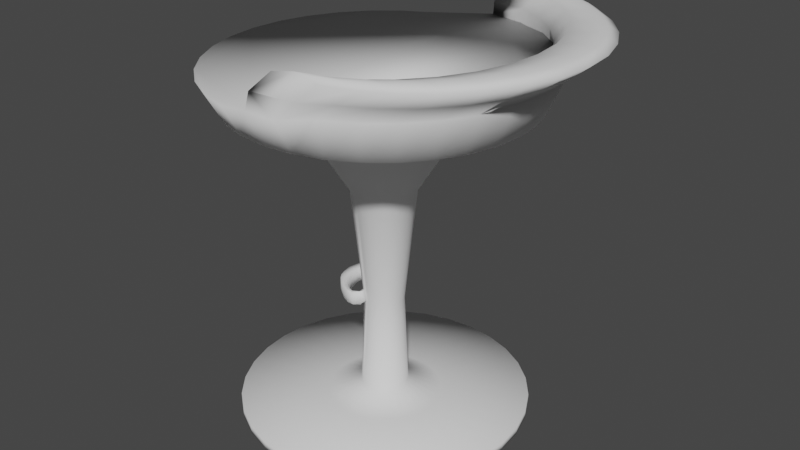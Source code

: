 # Source: banquillo.blend  (saved by Blender 2.93.20; exported with 4.5.12 LTS)
import bpy
from mathutils import Matrix  # noqa: F401  (used for matrix-valued properties, if any)

bpy.ops.wm.read_factory_settings(use_empty=True)
scene = bpy.context.scene
scene.name = 'Scene'

# ---- collections
col_collection = bpy.data.collections.new('Collection'); scene.collection.children.link(col_collection)

# ---- world
world_world = bpy.data.worlds.new('World'); scene.world = world_world
world_world.use_nodes = True; world_world.node_tree.nodes.clear()
_N = world_world.node_tree.nodes; _L = world_world.node_tree.links
n0 = _N.new('ShaderNodeOutputWorld'); n0.name = 'World Output'; n0.location = (300, 300)
n1 = _N.new('ShaderNodeBackground'); n1.name = 'Background'; n1.location = (10, 300)
n1.inputs[0].default_value = (0.05088, 0.05088, 0.05088, 1.0)
_L.new(n1.outputs[0], n0.inputs[0])
n0.is_active_output = True
world_world.color = (0.05088, 0.05088, 0.05088)
world_world.use_sun_shadow = False
world_world.sun_shadow_jitter_overblur = 0.0

# ---- meshes
me_circle = bpy.data.meshes.new('Circle')
me_circle.from_pydata([(-0.01822, 0.1376, 0.7299), (-7.754e-09, 0.1364, 0.731), (-0.06975, -0.1215, 0.7299), (-0.05219, -0.126, 0.731), (-0.1003, 0.5042, 2.016), (2.479e-07, 0.5141, 2.016), (-0.1967, 0.4749, 2.016), (-0.2856, 0.4274, 2.016), (-0.3635, 0.3635, 2.016), (-0.4274, 0.2856, 2.016), (-0.4749, 0.1967, 2.016), (-0.5042, 0.1003, 2.016), (-0.5141, -4.207e-08, 2.016), (-0.5042, -0.1003, 2.016), (-0.4749, -0.1967, 2.016), (-0.4274, -0.2856, 2.016), (-0.3635, -0.3635, 2.016), (-0.2856, -0.4274, 2.016), (-0.1967, -0.4749, 2.016), (-0.1003, -0.5042, 2.016), (2.929e-07, -0.5141, 2.016), (0.1003, -0.5042, 2.016), (0.1967, -0.4749, 2.016), (0.2856, -0.4274, 2.016), (0.3635, -0.3635, 2.016), (0.4274, -0.2856, 2.016), (0.4749, -0.1967, 2.016), (0.5042, -0.1003, 2.016), (0.5141, -1.347e-08, 2.016), (0.5042, 0.1003, 2.016), (0.4749, 0.1967, 2.016), (0.4274, 0.2856, 2.016), (0.3635, 0.3635, 2.016), (0.2856, 0.4274, 2.016), (0.1967, 0.4749, 2.016), (0.1003, 0.5042, 2.016), (-0.221, 1.111, 2.364), (3.287e-07, 1.143, 2.415), (-0.4336, 1.047, 2.364), (-0.6295, 0.9421, 2.364), (-0.8012, 0.8012, 2.364), (-0.9421, 0.6295, 2.364), (-1.047, 0.4336, 2.364), (-1.111, 0.221, 2.364), (-1.133, -7.252e-08, 2.364), (-1.111, -0.221, 2.364), (-1.047, -0.4336, 2.364), (-0.9421, -0.6295, 2.364), (-0.8012, -0.8012, 2.364), (-0.6295, -0.9421, 2.364), (-0.4336, -1.047, 2.364), (-0.221, -1.111, 2.364), (4.278e-07, -1.133, 2.394), (0.2416, -1.155, 2.406), (0.4336, -1.047, 2.429), (0.6295, -0.9421, 2.429), (0.8012, -0.8012, 2.429), (0.9421, -0.6295, 2.429), (1.047, -0.4336, 2.429), (1.111, -0.221, 2.429), (1.133, -9.486e-09, 2.429), (1.111, 0.221, 2.429), (1.047, 0.4336, 2.429), (0.9421, 0.6295, 2.429), (0.8012, 0.8012, 2.429), (0.6295, 0.9421, 2.429), (0.4336, 1.047, 2.429), (0.221, 1.111, 2.429), (1.015, -1.757e-09, 2.153), (0.9958, -0.1981, 2.153), (-0.8442, -0.5641, 2.153), (-0.938, -0.3885, 2.153), (0.9958, 0.1981, 2.153), (-0.7179, -0.7179, 2.153), (0.938, 0.3885, 2.153), (-0.5641, -0.8442, 2.153), (0.8442, 0.5641, 2.153), (-0.3885, -0.938, 2.153), (-0.1981, 0.9958, 2.153), (2.87e-07, 1.015, 2.153), (0.7179, 0.7179, 2.153), (-0.1981, -0.9958, 2.153), (-0.3885, 0.938, 2.153), (0.5641, 0.8442, 2.153), (3.758e-07, -1.015, 2.153), (-0.5641, 0.8442, 2.153), (0.3885, 0.938, 2.153), (0.1981, -0.9958, 2.153), (-0.7179, 0.7179, 2.153), (0.1981, 0.9958, 2.153), (0.3885, -0.938, 2.153), (-0.8442, 0.5641, 2.153), (0.5641, -0.8442, 2.153), (-0.938, 0.3885, 2.153), (0.7179, -0.7179, 2.153), (-0.9958, 0.1981, 2.153), (0.8442, -0.5641, 2.153), (-1.015, -5.824e-08, 2.153), (0.938, -0.3885, 2.153), (-0.9958, -0.1981, 2.153), (0.5014, -1.089, 2.647), (0.7139, -1.024, 2.647), (0.9098, -0.9198, 2.647), (1.082, -0.7789, 2.647), (1.222, -0.6072, 2.647), (1.327, -0.4113, 2.647), (1.392, -0.1987, 2.647), (1.413, 0.02233, 2.647), (1.392, 0.2434, 2.647), (1.327, 0.4559, 2.647), (1.222, 0.6518, 2.647), (1.082, 0.8235, 2.647), (0.9098, 0.9644, 2.647), (0.7139, 1.069, 2.647), (0.5014, 1.134, 2.647), (0.171, -1.089, 2.647), (0.3836, -1.024, 2.647), (0.5795, -0.9198, 2.647), (0.7512, -0.7789, 2.647), (0.8921, -0.6072, 2.647), (0.9968, -0.4113, 2.647), (1.061, -0.1987, 2.647), (1.083, 0.02233, 2.647), (1.061, 0.2434, 2.647), (0.9968, 0.4559, 2.647), (0.8921, 0.6518, 2.647), (0.7512, 0.8235, 2.647), (0.5795, 0.9644, 2.647), (0.3836, 1.069, 2.647), (0.171, 1.134, 2.647), (0.3365, -1.024, 2.381), (0.5324, -0.9198, 2.381), (0.7041, -0.7789, 2.381), (0.845, -0.6072, 2.379), (0.9497, -0.4113, 2.379), (1.014, -0.1987, 2.379), (1.036, 0.02233, 2.379), (1.014, 0.2434, 2.379), (0.9497, 0.4559, 2.379), (0.845, 0.6518, 2.379), (0.7041, 0.8235, 2.379), (0.5324, 0.9644, 2.379), (0.275, 1.069, 2.385), (0.5738, -1.036, 2.538), (0.7696, -0.9309, 2.538), (1.187, 0.4448, 2.538), (1.082, 0.6407, 2.538), (0.9413, -0.79, 2.538), (0.9413, 0.8123, 2.538), (1.082, -0.6183, 2.538), (0.7696, 0.9533, 2.538), (1.187, -0.4224, 2.538), (0.5738, 1.058, 2.538), (1.251, -0.2099, 2.538), (0.3612, 1.122, 2.538), (1.273, 0.01116, 2.538), (1.251, 0.2322, 2.538), (0.3715, -1.122, 2.526), (0.9856, 0.02233, 2.513), (0.9638, 0.2434, 2.513), (0.01161, 1.133, 2.506), (0.2861, -1.024, 2.514), (0.8993, 0.4559, 2.513), (0.482, -0.9198, 2.514), (0.7946, 0.6518, 2.513), (0.6537, -0.7789, 2.514), (0.6537, 0.8235, 2.513), (0.7946, -0.6072, 2.513), (0.482, 0.9644, 2.513), (0.8993, -0.4113, 2.513), (0.2861, 1.069, 2.52), (0.9638, -0.1987, 2.513), (0.01161, -1.111, 2.506), (1.057, 0.6518, 2.681), (0.9163, 0.8235, 2.681), (0.9163, -0.7789, 2.681), (1.057, -0.6072, 2.681), (0.7446, 0.9644, 2.681), (1.162, -0.4113, 2.681), (0.5487, 1.069, 2.681), (1.226, -0.1987, 2.681), (0.3362, 1.134, 2.681), (1.248, 0.02233, 2.681), (1.226, 0.2434, 2.681), (0.3362, -1.089, 2.681), (0.5487, -1.024, 2.681), (1.162, 0.4559, 2.681), (0.7446, -0.9198, 2.681), (0.1915, -1.116, 2.516), (0.1864, 1.128, 2.522), (1.14, 0.6518, 2.678), (0.9989, -0.7789, 2.678), (1.331, 0.02233, 2.678), (0.4188, -1.089, 2.678), (0.2815, -1.119, 2.521), (0.2738, 1.125, 2.53), (0.9989, 0.8235, 2.678), (1.14, -0.6072, 2.678), (0.8272, 0.9644, 2.678), (1.245, -0.4113, 2.678), (0.6313, 1.069, 2.678), (1.309, -0.1987, 2.678), (0.4188, 1.134, 2.678), (1.309, 0.2434, 2.678), (0.6313, -1.024, 2.678), (1.245, 0.4559, 2.678), (0.8272, -0.9198, 2.678), (1.906e-09, 0.1451, 0.8137), (-0.07482, -0.1291, 0.8167), (-0.05552, -0.134, 0.8137), (-0.02, 0.1465, 0.8167), (-0.08715, -0.1429, 0.7112), (-0.09222, -0.1505, 0.798), (-0.1331, -0.1595, 0.707), (-0.1381, -0.167, 0.7938), (-0.1636, -0.1513, 0.7061), (-0.1687, -0.1589, 0.7929), (-0.1942, -0.1305, 0.7033), (-0.1993, -0.1381, 0.7901), (-0.1202, -0.1788, 0.6995), (-0.1667, -0.1677, 0.6941)], [], [(69, 68, 60, 59), (36, 38, 39, 40, 41, 42, 43, 44, 45, 46, 47, 48, 49, 50, 51, 52, 53, 54, 55, 56, 57, 58, 59, 60, 61, 62, 63, 64, 65, 66, 67, 37), (71, 70, 47, 46), (68, 72, 61, 60), (70, 73, 48, 47), (72, 74, 62, 61), (73, 75, 49, 48), (74, 76, 63, 62), (75, 77, 50, 49), (79, 78, 36, 37), (76, 80, 64, 63), (77, 81, 51, 50), (78, 82, 38, 36), (80, 83, 65, 64), (81, 84, 52, 51), (82, 85, 39, 38), (83, 86, 66, 65), (84, 87, 53, 52), (85, 88, 40, 39), (86, 89, 67, 66), (87, 90, 54, 53), (88, 91, 41, 40), (89, 79, 37, 67), (90, 92, 55, 54), (91, 93, 42, 41), (92, 94, 56, 55), (93, 95, 43, 42), (94, 96, 57, 56), (95, 97, 44, 43), (96, 98, 58, 57), (97, 99, 45, 44), (98, 69, 59, 58), (99, 71, 46, 45), (13, 14, 71, 99), (26, 27, 69, 98), (12, 13, 99, 97), (25, 26, 98, 96), (11, 12, 97, 95), (24, 25, 96, 94), (10, 11, 95, 93), (23, 24, 94, 92), (9, 10, 93, 91), (22, 23, 92, 90), (35, 5, 79, 89), (8, 9, 91, 88), (21, 22, 90, 87), (34, 35, 89, 86), (7, 8, 88, 85), (20, 21, 87, 84), (33, 34, 86, 83), (6, 7, 85, 82), (19, 20, 84, 81), (32, 33, 83, 80), (4, 6, 82, 78), (18, 19, 81, 77), (31, 32, 80, 76), (5, 4, 78, 79), (17, 18, 77, 75), (30, 31, 76, 74), (16, 17, 75, 73), (29, 30, 74, 72), (15, 16, 73, 70), (28, 29, 72, 68), (14, 15, 70, 71), (27, 28, 68, 69), (143, 144, 102, 101), (145, 146, 110, 109), (144, 147, 103, 102), (146, 148, 111, 110), (147, 149, 104, 103), (148, 150, 112, 111), (149, 151, 105, 104), (150, 152, 113, 112), (151, 153, 106, 105), (152, 154, 114, 113), (155, 107, 106, 153), (155, 156, 108, 107), (157, 143, 101, 100), (156, 145, 109, 108), (173, 174, 126, 125), (175, 176, 119, 118), (174, 177, 127, 126), (176, 178, 120, 119), (177, 179, 128, 127), (178, 180, 121, 120), (179, 181, 129, 128), (182, 122, 121, 180), (182, 183, 123, 122), (184, 185, 116, 115), (183, 186, 124, 123), (185, 187, 117, 116), (186, 173, 125, 124), (187, 175, 118, 117), (158, 159, 137, 136), (172, 161, 130, 52), (159, 162, 138, 137), (161, 163, 131, 130), (162, 164, 139, 138), (163, 165, 132, 131), (164, 166, 140, 139), (165, 167, 133, 132), (166, 168, 141, 140), (167, 169, 134, 133), (168, 170, 142, 141), (169, 171, 135, 134), (170, 160, 37, 142), (158, 136, 135, 171), (189, 160, 129, 181), (157, 194, 188, 172, 52, 53), (184, 115, 172, 188), (67, 37, 160, 189, 195, 154), (122, 158, 171, 121), (128, 129, 160, 170), (120, 121, 171, 169), (127, 128, 170, 168), (119, 120, 169, 167), (126, 127, 168, 166), (118, 119, 167, 165), (125, 126, 166, 164), (117, 118, 165, 163), (124, 125, 164, 162), (116, 117, 163, 161), (123, 124, 162, 159), (115, 116, 161, 172), (122, 123, 159, 158), (61, 62, 145, 156), (53, 54, 143, 157), (60, 61, 156, 155), (60, 155, 153, 59), (66, 67, 154, 152), (58, 59, 153, 151), (65, 66, 152, 150), (57, 58, 151, 149), (64, 65, 150, 148), (56, 57, 149, 147), (63, 64, 148, 146), (55, 56, 147, 144), (62, 63, 146, 145), (54, 55, 144, 143), (193, 184, 188, 194), (195, 189, 181, 202), (206, 191, 175, 187), (205, 190, 173, 186), (204, 206, 187, 185), (203, 205, 186, 183), (193, 204, 185, 184), (192, 203, 183, 182), (192, 182, 180, 201), (200, 202, 181, 179), (199, 201, 180, 178), (198, 200, 179, 177), (197, 199, 178, 176), (196, 198, 177, 174), (191, 197, 176, 175), (190, 196, 174, 173), (110, 111, 196, 190), (103, 104, 197, 191), (111, 112, 198, 196), (104, 105, 199, 197), (112, 113, 200, 198), (105, 106, 201, 199), (113, 114, 202, 200), (107, 192, 201, 106), (107, 108, 203, 192), (100, 101, 204, 193), (108, 109, 205, 203), (101, 102, 206, 204), (109, 110, 190, 205), (102, 103, 191, 206), (154, 195, 202, 114), (100, 193, 194, 157), (1, 0, 210, 207), (2, 3, 209, 208), (212, 211, 213, 214), (214, 213, 215, 216), (216, 215, 217, 218), (220, 215, 213, 219)])
me_circle.polygons.foreach_set('use_smooth', [True] * 177)
_uv = me_circle.uv_layers.new(name='UVMap')
_uv.uv.foreach_set('vector', [0.0, 0.0, 0.0, 0.0, 0.0, 0.0, 0.0, 0.0, 0.0, 0.0, 0.0, 0.0, 0.0, 0.0, 0.0, 0.0, 0.0, 0.0, 0.0, 0.0, 0.0, 0.0, 0.0, 0.0, 0.0, 0.0, 0.0, 0.0, 0.0, 0.0, 0.0, 0.0, 0.0, 0.0, 0.0, 0.0, 0.0, 0.0, 0.0, 0.0, 0.0, 0.0, 0.0, 0.0, 0.0, 0.0, 0.0, 0.0, 0.0, 0.0, 0.0, 0.0, 0.0, 0.0, 0.0, 0.0, 0.0, 0.0, 0.0, 0.0, 0.0, 0.0, 0.0, 0.0, 0.0, 0.0, 0.0, 0.0, 0.0, 0.0, 0.0, 0.0, 0.0, 0.0, 0.0, 0.0, 0.0, 0.0, 0.0, 0.0, 0.0, 0.0, 0.0, 0.0, 0.0, 0.0, 0.0, 0.0, 0.0, 0.0, 0.0, 0.0, 0.0, 0.0, 0.0, 0.0, 0.0, 0.0, 0.0, 0.0, 0.0, 0.0, 0.0, 0.0, 0.0, 0.0, 0.0, 0.0, 0.0, 0.0, 0.0, 0.0, 0.0, 0.0, 0.0, 0.0, 0.0, 0.0, 0.0, 0.0, 0.0, 0.0, 0.0, 0.0, 0.0, 0.0, 0.0, 0.0, 0.0, 0.0, 0.0, 0.0, 0.0, 0.0, 0.0, 0.0, 0.0, 0.0, 0.0, 0.0, 0.0, 0.0, 0.0, 0.0, 0.0, 0.0, 0.0, 0.0, 0.0, 0.0, 0.0, 0.0, 0.0, 0.0, 0.0, 0.0, 0.0, 0.0, 0.0, 0.0, 0.0, 0.0, 0.0, 0.0, 0.0, 0.0, 0.0, 0.0, 0.0, 0.0, 0.0, 0.0, 0.0, 0.0, 0.0, 0.0, 0.0, 0.0, 0.0, 0.0, 0.0, 0.0, 0.0, 0.0, 0.0, 0.0, 0.0, 0.0, 0.0, 0.0, 0.0, 0.0, 0.0, 0.0, 0.0, 0.0, 0.0, 0.0, 0.0, 0.0, 0.0, 0.0, 0.0, 0.0, 0.0, 0.0, 0.0, 0.0, 0.0, 0.0, 0.0, 0.0, 0.0, 0.0, 0.0, 0.0, 0.0, 0.0, 0.0, 0.0, 0.0, 0.0, 0.0, 0.0, 0.0, 0.0, 0.0, 0.0, 0.0, 0.0, 0.0, 0.0, 0.0, 0.0, 0.0, 0.0, 0.0, 0.0, 0.0, 0.0, 0.0, 0.0, 0.0, 0.0, 0.0, 0.0, 0.0, 0.0, 0.0, 0.0, 0.0, 0.0, 0.0, 0.0, 0.0, 0.0, 0.0, 0.0, 0.0, 0.0, 0.0, 0.0, 0.0, 0.0, 0.0, 0.0, 0.0, 0.0, 0.0, 0.0, 0.0, 0.0, 0.0, 0.0, 0.0, 0.0, 0.0, 0.0, 0.0, 0.0, 0.0, 0.0, 0.0, 0.0, 0.0, 0.0, 0.0, 0.0, 0.0, 0.0, 0.0, 0.0, 0.0, 0.0, 0.0, 0.0, 0.0, 0.0, 0.0, 0.0, 0.0, 0.0, 0.0, 0.0, 0.0, 0.0, 0.0, 0.0, 0.0, 0.0, 0.0, 0.0, 0.0, 0.0, 0.0, 0.0, 0.0, 0.0, 0.0, 0.0, 0.0, 0.0, 0.0, 0.0, 0.0, 0.0, 0.0, 0.0, 0.0, 0.0, 0.0, 0.0, 0.0, 0.0, 0.0, 0.0, 0.0, 0.0, 0.0, 0.0, 0.0, 0.0, 0.0, 0.0, 0.0, 0.0, 0.0, 0.0, 0.0, 0.0, 0.0, 0.0, 0.0, 0.0, 0.0, 0.0, 0.0, 0.0, 0.0, 0.0, 0.0, 0.0, 0.0, 0.0, 0.0, 0.0, 0.0, 0.0, 0.0, 0.0, 0.0, 0.0, 0.0, 0.0, 0.0, 0.0, 0.0, 0.0, 0.0, 0.0, 0.0, 0.0, 0.0, 0.0, 0.0, 0.0, 0.0, 0.0, 0.0, 0.0, 0.0, 0.0, 0.0, 0.0, 0.0, 0.0, 0.0, 0.0, 0.0, 0.0, 0.0, 0.0, 0.0, 0.0, 0.0, 0.0, 0.0, 0.0, 0.0, 0.0, 0.0, 0.0, 0.0, 0.0, 0.0, 0.0, 0.0, 0.0, 0.0, 0.0, 0.0, 0.0, 0.0, 0.0, 0.0, 0.0, 0.0, 0.0, 0.0, 0.0, 0.0, 0.0, 0.0, 0.0, 0.0, 0.0, 0.0, 0.0, 0.0, 0.0, 0.0, 0.0, 0.0, 0.0, 0.0, 0.0, 0.0, 0.0, 0.0, 0.0, 0.0, 0.0, 0.0, 0.0, 0.0, 0.0, 0.0, 0.0, 0.0, 0.0, 0.0, 0.0, 0.0, 0.0, 0.0, 0.0, 0.0, 0.0, 0.0, 0.0, 0.0, 0.0, 0.0, 0.0, 0.0, 0.0, 0.0, 0.0, 0.0, 0.0, 0.0, 0.0, 0.0, 0.0, 0.0, 0.0, 0.0, 0.0, 0.0, 0.0, 0.0, 0.0, 0.0, 0.0, 0.0, 0.0, 0.0, 0.0, 0.0, 0.0, 0.0, 0.0, 0.0, 0.0, 0.0, 0.0, 0.0, 0.0, 0.0, 0.0, 0.0, 0.0, 0.0, 0.0, 0.0, 0.0, 0.0, 0.0, 0.0, 0.0, 0.0, 0.0, 0.0, 0.0, 0.0, 0.0, 0.0, 0.0, 0.0, 0.0, 0.0, 0.0, 0.0, 0.0, 0.0, 0.0, 0.0, 0.0, 0.0, 0.0, 0.0, 0.0, 0.0, 0.0, 0.0, 0.0, 0.0, 0.0, 0.0, 0.0, 0.0, 0.0, 0.0, 0.0, 0.0, 0.0, 0.0, 0.0, 0.0, 0.0, 0.0, 0.0, 0.0, 0.0, 0.0, 0.0, 0.0, 0.0, 0.0, 0.0, 0.0, 0.0, 0.0, 0.0, 0.0, 0.0, 0.0, 0.0, 0.0, 0.0, 0.0, 0.0, 0.0, 0.0, 0.0, 0.0, 0.0, 0.0, 0.0, 0.0, 0.0, 0.0, 0.0, 0.0, 0.0, 0.0, 0.0, 0.0, 0.0, 0.0, 0.0, 0.0, 0.0, 0.0, 0.0, 0.0, 0.0, 0.0, 0.0, 0.0, 0.0, 0.0, 0.0, 0.0, 0.0, 0.0, 0.0, 0.0, 0.0, 0.0, 0.0, 0.0, 0.0, 0.0, 0.0, 0.0, 0.0, 0.0, 0.0, 0.0, 0.0, 0.0, 0.0, 0.0, 0.0, 0.0, 0.0, 0.0, 0.0, 0.0, 0.0, 0.0, 0.0, 0.0, 0.0, 0.0, 0.0, 0.0, 0.0, 0.0, 0.0, 0.0, 0.0, 0.0, 0.0, 0.0, 0.0, 0.0, 0.0, 0.0, 0.0, 0.0, 0.0, 0.0, 0.0, 0.0, 0.0, 0.0, 0.0, 0.0, 0.0, 0.0, 0.0, 0.0, 0.0, 0.0, 0.0, 0.0, 0.0, 0.0, 0.0, 0.0, 0.0, 0.0, 0.0, 0.0, 0.0, 0.0, 0.0, 0.0, 0.0, 0.0, 0.0, 0.0, 0.0, 0.0, 0.0, 0.0, 0.0, 0.0, 0.0, 0.0, 0.0, 0.0, 0.0, 0.0, 0.0, 0.0, 0.0, 0.0, 0.0, 0.0, 0.0, 0.0, 0.0, 0.0, 0.0, 0.0, 0.0, 0.0, 0.0, 0.0, 0.0, 0.0, 0.0, 0.0, 0.0, 0.0, 0.0, 0.0, 0.0, 0.0, 0.0, 0.0, 0.0, 0.0, 0.0, 0.0, 0.0, 0.0, 0.0, 0.0, 0.0, 0.0, 0.0, 0.0, 0.0, 0.0, 0.0, 0.0, 0.0, 0.0, 0.0, 0.0, 0.0, 0.0, 0.0, 0.0, 0.0, 0.0, 0.0, 0.0, 0.0, 0.0, 0.0, 0.0, 0.0, 0.0, 0.0, 0.0, 0.0, 0.0, 0.0, 0.0, 0.0, 0.0, 0.0, 0.0, 0.0, 0.0, 0.0, 0.0, 0.0, 0.0, 0.0, 0.0, 0.0, 0.0, 0.0, 0.0, 0.0, 0.0, 0.0, 0.0, 0.0, 0.0, 0.0, 0.0, 0.0, 0.0, 0.0, 0.0, 0.0, 0.0, 0.0, 0.0, 0.0, 0.0, 0.0, 0.0, 0.0, 0.0, 0.0, 0.0, 0.0, 0.0, 0.0, 0.0, 0.0, 0.0, 0.0, 0.0, 0.0, 0.0, 0.0, 0.0, 0.0, 0.0, 0.0, 0.0, 0.0, 0.0, 0.0, 0.0, 0.0, 0.0, 0.0, 0.0, 0.0, 0.0, 0.0, 0.0, 0.0, 0.0, 0.0, 0.0, 0.0, 0.0, 0.0, 0.0, 0.0, 0.0, 0.0, 0.0, 0.0, 0.0, 0.0, 0.0, 0.0, 0.0, 0.0, 0.0, 0.0, 0.0, 0.0, 0.0, 0.0, 0.0, 0.0, 0.0, 0.0, 0.0, 0.0, 0.0, 0.0, 0.0, 0.0, 0.0, 0.0, 0.0, 0.0, 0.0, 0.0, 0.0, 0.0, 0.0, 0.0, 0.0, 0.0, 0.0, 0.0, 0.0, 0.0, 0.0, 0.0, 0.0, 0.0, 0.0, 0.0, 0.0, 0.0, 0.0, 0.0, 0.0, 0.0, 0.0, 0.0, 0.0, 0.0, 0.0, 0.0, 0.0, 0.0, 0.0, 0.0, 0.0, 0.0, 0.0, 0.0, 0.0, 0.0, 0.0, 0.0, 0.0, 0.0, 0.0, 0.0, 0.0, 0.0, 0.0, 0.0, 0.0, 0.0, 0.0, 0.0, 0.0, 0.0, 0.0, 0.0, 0.0, 0.0, 0.0, 0.0, 0.0, 0.0, 0.0, 0.0, 0.0, 0.0, 0.0, 0.0, 0.0, 0.0, 0.0, 0.0, 0.0, 0.0, 0.0, 0.0, 0.0, 0.0, 0.0, 0.0, 0.0, 0.0, 0.0, 0.0, 0.0, 0.0, 0.0, 0.0, 0.0, 0.0, 0.0, 0.0, 0.0, 0.0, 0.0, 0.0, 0.0, 0.0, 0.0, 0.0, 0.0, 0.0, 0.0, 0.0, 0.0, 0.0, 0.0, 0.0, 0.0, 0.0, 0.0, 0.0, 0.0, 0.0, 0.0, 0.0, 0.0, 0.0, 0.0, 0.0, 0.0, 0.0, 0.0, 0.0, 0.0, 0.0, 0.0, 0.0, 0.0, 0.0, 0.0, 0.0, 0.0, 0.0, 0.0, 0.0, 0.0, 0.0, 0.0, 0.0, 0.0, 0.0, 0.0, 0.0, 0.0, 0.0, 0.0, 0.0, 0.0, 0.0, 0.0, 0.0, 0.0, 0.0, 0.0, 0.0, 0.0, 0.0, 0.0, 0.0, 0.0, 0.0, 0.0, 0.0, 0.0, 0.0, 0.0, 0.0, 0.0, 0.0, 0.0, 0.0, 0.0, 0.0, 0.0, 0.0, 0.0, 0.0, 0.0, 0.0, 0.0, 0.0, 0.0, 0.0, 0.0, 0.0, 0.0, 0.0, 0.0, 0.0, 0.0, 0.0, 0.0, 0.0, 0.0, 0.0, 0.0, 0.0, 0.0, 0.0, 0.0, 0.0, 0.0, 0.0, 0.0, 0.0, 0.0, 0.0, 0.0, 0.0, 0.0, 0.0, 0.0, 0.0, 0.0, 0.0, 0.0, 0.0, 0.0, 0.0, 0.0, 0.0, 0.0, 0.0, 0.0, 0.0, 0.0, 0.0, 0.0, 0.0, 0.0, 0.0, 0.0, 0.0, 0.0, 0.0, 0.0, 0.0, 0.0, 0.0, 0.0, 0.0, 0.0, 0.0, 0.0, 0.0, 0.0, 0.0, 0.0, 0.0, 0.0, 0.0, 0.0, 0.0, 0.0, 0.0, 0.0, 0.0, 0.0, 0.0, 0.0, 0.0, 0.0, 0.0, 0.0, 0.0, 0.0, 0.0, 0.0, 0.0, 0.0, 0.0, 0.0, 0.0, 0.0, 0.0, 0.0, 0.0, 0.0, 0.0, 0.0, 0.0, 0.0, 0.0, 0.0, 0.0, 0.0, 0.0, 0.0, 0.0, 0.0, 0.0, 0.0, 0.0, 0.0, 0.0, 0.0, 0.0, 0.0, 0.0, 0.0, 0.0, 0.0, 0.0, 0.0, 0.0, 0.0, 0.0, 0.0, 0.0, 0.0, 0.0, 0.0, 0.0, 0.0, 0.0, 0.0, 0.0, 0.0, 0.0, 0.0, 0.0, 0.0, 0.0, 0.0, 0.0, 0.0, 0.0, 0.0, 0.0, 0.0, 0.0, 0.0, 0.0, 0.0, 0.0, 0.0, 0.0, 0.0, 0.0, 0.0, 0.0, 0.0, 0.0, 0.0, 0.0, 0.0, 0.0, 0.0, 0.0, 0.0, 0.0, 0.0, 0.0, 0.0, 0.0, 0.0, 0.0, 0.0, 0.0, 0.0, 0.0, 0.0, 0.0, 0.0, 0.0, 0.0, 0.0, 0.0, 0.0, 0.0, 0.0, 0.0, 0.0, 0.0, 0.0, 0.0, 0.0, 0.0, 0.0, 0.0, 0.0, 0.0, 0.0, 0.0, 0.0, 0.0, 0.0, 0.0, 0.0, 0.0, 0.0, 0.0, 0.0, 0.0, 0.0, 0.0, 0.0, 0.0, 0.0, 0.0, 0.0, 0.0, 0.0, 0.0, 0.0, 0.0, 0.0, 0.0, 0.0, 0.0, 0.0, 0.0, 0.0, 0.0, 0.0, 0.0, 0.0, 0.0, 0.0, 0.0, 0.0, 0.0, 0.0, 0.0, 0.0, 0.0, 0.0, 0.0, 0.0, 0.0, 0.0, 0.0, 0.0, 0.0, 0.0, 0.0, 0.0, 0.0, 0.0, 0.0, 0.0, 0.0, 0.0, 0.0, 0.0, 0.0, 0.0, 0.0, 0.0, 0.0, 0.0, 0.0, 0.0, 0.0, 0.0, 0.0, 0.0, 0.0, 0.0, 0.0, 0.0, 0.0, 0.0, 0.0, 0.0, 0.0, 0.0, 0.0, 0.0, 0.0, 0.0, 0.0, 0.0, 0.0, 0.0, 0.0, 0.0, 0.0, 0.0, 0.0, 0.0, 0.0, 0.0, 0.0, 0.0, 0.0, 0.0, 0.0, 0.0, 0.0, 0.0, 0.0, 0.0, 0.0, 0.0, 0.0, 0.0, 0.0, 0.0, 0.0, 0.0, 0.0, 0.0, 0.0, 0.0, 0.0, 0.0, 0.0, 0.0, 0.0, 0.0, 0.0, 0.0, 0.0, 0.0, 0.0, 0.0, 0.0, 0.0, 0.0, 0.0, 0.0, 0.0, 0.0, 0.0, 0.0, 0.0, 0.0, 0.0, 0.0, 0.0, 0.0, 0.0, 0.0, 0.0, 0.0, 0.0, 0.0, 0.0, 0.0, 0.0, 0.0, 0.0, 0.0, 0.0, 0.0, 0.0, 0.0, 0.0, 0.0, 0.0, 0.0, 0.0, 0.0, 0.0, 0.0, 0.0, 0.0, 0.0, 0.0, 0.0, 0.0, 0.0, 0.0, 0.0, 0.0, 0.0, 0.0, 0.0, 0.0, 0.0, 0.0, 0.0, 0.0, 0.0, 0.0, 0.0, 0.0, 0.0, 0.0, 0.0, 0.0, 0.0, 0.0, 0.0, 0.0, 0.0, 0.0, 0.0, 0.0, 0.0, 0.0, 0.0, 0.0, 0.0, 0.0])
me_circle.use_remesh_fix_poles = True
me_circle.use_remesh_preserve_attributes = False
me_circle.update()
me_circle_001 = bpy.data.meshes.new('Circle.001')
me_circle_001.from_pydata([(0.0, 1.0, 0.0), (-0.1951, 0.9808, 0.0), (-0.3827, 0.9239, 0.0), (-0.5556, 0.8315, 0.0), (-0.7071, 0.7071, 0.0), (-0.8315, 0.5556, 0.0), (-0.9239, 0.3827, 0.0), (-0.9808, 0.1951, 0.0), (-1.0, -4.371e-08, 0.0), (-0.9808, -0.1951, 0.0), (-0.9239, -0.3827, 0.0), (-0.8315, -0.5556, 0.0), (-0.7071, -0.7071, 0.0), (-0.5556, -0.8315, 0.0), (-0.3827, -0.9239, 0.0), (-0.1951, -0.9808, 0.0), (8.742e-08, -1.0, 0.0), (0.1951, -0.9808, 0.0), (0.3827, -0.9239, 0.0), (0.5556, -0.8315, 0.0), (0.7071, -0.7071, 0.0), (0.8315, -0.5556, 0.0), (0.9239, -0.3827, 0.0), (0.9808, -0.1951, 0.0), (1.0, 1.192e-08, 0.0), (0.9808, 0.1951, 0.0), (0.9239, 0.3827, 0.0), (0.8315, 0.5556, 0.0), (0.7071, 0.7071, 0.0), (0.5556, 0.8315, 0.0), (0.3827, 0.9239, 0.0), (0.1951, 0.9808, 0.0), (-4.409e-09, 0.3942, 0.0), (-0.07691, 0.3866, 0.0), (-0.1509, 0.3642, 0.0), (-0.219, 0.3278, 0.0), (-0.2788, 0.2788, 0.0), (-0.3278, 0.219, 0.0), (-0.3642, 0.1509, 0.0), (-0.3866, 0.07691, 0.0), (-0.3942, -3.046e-08, 0.0), (-0.3866, -0.07691, 0.0), (-0.3642, -0.1509, 0.0), (-0.3278, -0.219, 0.0), (-0.2788, -0.2788, 0.0), (-0.219, -0.3278, 0.0), (-0.1509, -0.3642, 0.0), (-0.07691, -0.3866, 0.0), (3.005e-08, -0.3942, 0.0), (0.07691, -0.3866, 0.0), (0.1509, -0.3642, 0.0), (0.219, -0.3278, 0.0), (0.2788, -0.2788, 0.0), (0.3278, -0.219, 0.0), (0.3642, -0.1509, 0.0), (0.3866, -0.07691, 0.0), (0.3942, -8.527e-09, 0.0), (0.3866, 0.07691, 0.0), (0.3642, 0.1509, 0.0), (0.3278, 0.219, 0.0), (0.2788, 0.2788, 0.0), (0.219, 0.3278, 0.0), (0.1509, 0.3642, 0.0), (0.07691, 0.3866, 0.0), (0.0, 1.0, -0.05422), (-0.1951, 0.9808, -0.05422), (-0.3827, 0.9239, -0.05422), (-0.5556, 0.8315, -0.05422), (-0.7071, 0.7071, -0.05422), (-0.8315, 0.5556, -0.05422), (-0.9239, 0.3827, -0.05422), (-0.9808, 0.1951, -0.05422), (-1.0, -4.371e-08, -0.05422), (-0.9808, -0.1951, -0.05422), (-0.9239, -0.3827, -0.05422), (-0.8315, -0.5556, -0.05422), (-0.7071, -0.7071, -0.05422), (-0.5556, -0.8315, -0.05422), (-0.3827, -0.9239, -0.05422), (-0.1951, -0.9808, -0.05422), (8.742e-08, -1.0, -0.05422), (0.1951, -0.9808, -0.05422), (0.3827, -0.9239, -0.05422), (0.5556, -0.8315, -0.05422), (0.7071, -0.7071, -0.05422), (0.8315, -0.5556, -0.05422), (0.9239, -0.3827, -0.05422), (0.9808, -0.1951, -0.05422), (1.0, 1.192e-08, -0.05422), (0.9808, 0.1951, -0.05422), (0.9239, 0.3827, -0.05422), (0.8315, 0.5556, -0.05422), (0.7071, 0.7071, -0.05422), (0.5556, 0.8315, -0.05422), (0.3827, 0.9239, -0.05422), (0.1951, 0.9808, -0.05422), (-4.123e-09, 0.4336, -0.05422), (-0.08458, 0.4252, -0.05422), (-0.1659, 0.4006, -0.05422), (-0.2409, 0.3605, -0.05422), (-0.3066, 0.3066, -0.05422), (-0.3605, 0.2409, -0.05422), (-0.4006, 0.1659, -0.05422), (-0.4252, 0.08458, -0.05422), (-0.4336, -3.132e-08, -0.05422), (-0.4252, -0.08458, -0.05422), (-0.4006, -0.1659, -0.05422), (-0.3605, -0.2409, -0.05422), (-0.3066, -0.3066, -0.05422), (-0.2409, -0.3605, -0.05422), (-0.1659, -0.4006, -0.05422), (-0.08458, -0.4252, -0.05422), (3.378e-08, -0.4336, -0.05422), (0.08458, -0.4252, -0.05422), (0.1659, -0.4006, -0.05422), (0.2409, -0.3605, -0.05422), (0.3066, -0.3066, -0.05422), (0.3605, -0.2409, -0.05422), (0.4006, -0.1659, -0.05422), (0.4252, -0.08458, -0.05422), (0.4336, -7.199e-09, -0.05422), (0.4252, 0.08458, -0.05422), (0.4006, 0.1659, -0.05422), (0.3605, 0.2409, -0.05422), (0.3066, 0.3066, -0.05422), (0.2409, 0.3605, -0.05422), (0.1659, 0.4006, -0.05422), (0.08458, 0.4252, -0.05422), (-0.03159, 0.1588, 0.08728), (-2.955e-09, 0.1619, 0.08728), (-0.06197, 0.1496, 0.08728), (-0.08996, 0.1346, 0.08728), (-0.1145, 0.1145, 0.08728), (-0.1346, 0.08996, 0.08728), (-0.1496, 0.06197, 0.08728), (-0.1588, 0.03159, 0.08728), (-0.1619, -2.752e-08, 0.08728), (-0.1588, -0.03159, 0.08728), (-0.1496, -0.06197, 0.08728), (-0.1346, -0.08996, 0.08728), (-0.1145, -0.1145, 0.08728), (-0.08996, -0.1346, 0.08728), (-0.06197, -0.1496, 0.08728), (-0.03159, -0.1588, 0.08728), (1.12e-08, -0.1619, 0.08728), (0.03159, -0.1588, 0.08728), (0.06197, -0.1496, 0.08728), (0.08996, -0.1346, 0.08728), (0.1145, -0.1145, 0.08728), (0.1346, -0.08996, 0.08728), (0.1496, -0.06197, 0.08728), (0.1588, -0.03159, 0.08728), (0.1619, -1.851e-08, 0.08728), (0.1588, 0.03159, 0.08728), (0.1496, 0.06197, 0.08728), (0.1346, 0.08996, 0.08728), (0.1145, 0.1145, 0.08728), (0.08996, 0.1346, 0.08728), (0.06197, 0.1496, 0.08728), (0.03159, 0.1588, 0.08728), (-0.01822, 0.1376, 0.7299), (-7.754e-09, 0.1364, 0.731), (-0.05219, 0.126, 0.731), (-0.07577, 0.1134, 0.731), (-0.09644, 0.09644, 0.731), (-0.1134, 0.07577, 0.731), (-0.126, 0.05219, 0.731), (-0.1338, 0.02661, 0.731), (-0.1364, -2.773e-08, 0.731), (-0.1338, -0.02661, 0.731), (-0.126, -0.05219, 0.731), (-0.1134, -0.07577, 0.731), (-0.09644, -0.09644, 0.731), (-0.06975, -0.1215, 0.7299), (-0.05219, -0.126, 0.731), (-0.02661, -0.1338, 0.731), (4.169e-09, -0.1364, 0.731), (0.02661, -0.1338, 0.731), (0.05219, -0.126, 0.731), (0.07577, -0.1134, 0.731), (0.09644, -0.09644, 0.731), (0.1134, -0.07577, 0.731), (0.126, -0.05219, 0.731), (0.1338, -0.02661, 0.731), (0.1364, -2.014e-08, 0.731), (0.1338, 0.02661, 0.731), (0.126, 0.05219, 0.731), (0.1134, 0.07577, 0.731), (0.09644, 0.09644, 0.731), (0.07577, 0.1134, 0.731), (0.05219, 0.126, 0.731), (0.02661, 0.1338, 0.731), (-0.04314, 0.2169, 1.537), (8.631e-08, 0.2211, 1.537), (-0.08461, 0.2043, 1.537), (-0.1228, 0.1838, 1.537), (-0.1563, 0.1563, 1.537), (-0.1838, 0.1228, 1.537), (-0.2043, 0.08461, 1.537), (-0.2169, 0.04314, 1.537), (-0.2211, -2.743e-08, 1.537), (-0.2169, -0.04314, 1.537), (-0.2043, -0.08461, 1.537), (-0.1838, -0.1228, 1.537), (-0.1563, -0.1563, 1.537), (-0.1228, -0.1838, 1.537), (-0.08461, -0.2043, 1.537), (-0.04314, -0.2169, 1.537), (1.056e-07, -0.2211, 1.537), (0.04314, -0.2169, 1.537), (0.08461, -0.2043, 1.537), (0.1228, -0.1838, 1.537), (0.1563, -0.1563, 1.537), (0.1838, -0.1228, 1.537), (0.2043, -0.08461, 1.537), (0.2169, -0.04314, 1.537), (0.2211, -1.513e-08, 1.537), (0.2169, 0.04314, 1.537), (0.2043, 0.08461, 1.537), (0.1838, 0.1228, 1.537), (0.1563, 0.1563, 1.537), (0.1228, 0.1838, 1.537), (0.08461, 0.2043, 1.537), (0.04314, 0.2169, 1.537), (-0.1003, 0.5042, 2.016), (2.479e-07, 0.5141, 2.016), (-0.1967, 0.4749, 2.016), (-0.2856, 0.4274, 2.016), (-0.3635, 0.3635, 2.016), (-0.4274, 0.2856, 2.016), (-0.4749, 0.1967, 2.016), (-0.5042, 0.1003, 2.016), (-0.5141, -4.207e-08, 2.016), (-0.5042, -0.1003, 2.016), (-0.4749, -0.1967, 2.016), (-0.4274, -0.2856, 2.016), (-0.3635, -0.3635, 2.016), (-0.2856, -0.4274, 2.016), (-0.1967, -0.4749, 2.016), (-0.1003, -0.5042, 2.016), (2.929e-07, -0.5141, 2.016), (0.1003, -0.5042, 2.016), (0.1967, -0.4749, 2.016), (0.2856, -0.4274, 2.016), (0.3635, -0.3635, 2.016), (0.4274, -0.2856, 2.016), (0.4749, -0.1967, 2.016), (0.5042, -0.1003, 2.016), (0.5141, -1.347e-08, 2.016), (0.5042, 0.1003, 2.016), (0.4749, 0.1967, 2.016), (0.4274, 0.2856, 2.016), (0.3635, 0.3635, 2.016), (0.2856, 0.4274, 2.016), (0.1967, 0.4749, 2.016), (0.1003, 0.5042, 2.016), (0.05552, -0.134, 0.8137), (0.02831, -0.1423, 0.8137), (-0.1206, 0.08061, 0.8137), (-0.1026, 0.1026, 0.8137), (1.906e-09, 0.1451, 0.8137), (0.02831, 0.1423, 0.8137), (0.08061, -0.1206, 0.8137), (-0.134, 0.05552, 0.8137), (0.1026, -0.1026, 0.8137), (-0.1423, 0.02831, 0.8137), (0.1206, -0.08061, 0.8137), (-0.1451, -2.77e-08, 0.8137), (0.134, -0.05552, 0.8137), (-0.1423, -0.02831, 0.8137), (0.1423, -0.02831, 0.8137), (-0.134, -0.05552, 0.8137), (0.1451, -1.962e-08, 0.8137), (-0.1206, -0.08061, 0.8137), (0.1423, 0.02831, 0.8137), (-0.1026, -0.1026, 0.8137), (0.134, 0.05552, 0.8137), (-0.07482, -0.1291, 0.8167), (0.1206, 0.08061, 0.8137), (-0.05552, -0.134, 0.8137), (-0.02, 0.1465, 0.8167), (0.1026, 0.1026, 0.8137), (-0.02831, -0.1423, 0.8137), (-0.05552, 0.134, 0.8137), (0.08061, 0.1206, 0.8137), (1.459e-08, -0.1451, 0.8137), (-0.08061, 0.1206, 0.8137), (0.05552, 0.134, 0.8137), (-0.06425, -0.1676, 0.7212), (-0.06774, -0.1761, 0.8079), (-0.1073, -0.1982, 0.7138), (-0.1107, -0.2066, 0.8005), (-0.2255, -0.1564, 0.7009), (-0.2289, -0.1649, 0.7935), (-0.3152, -0.07795, 0.7039), (-0.3187, -0.08637, 0.7946), (-0.3549, 0.001773, 0.7097), (-0.3584, -0.006653, 0.7947), (-0.3546, 0.1324, 0.7126), (-0.3581, 0.124, 0.7954), (-0.3138, 0.226, 0.7116), (-0.3173, 0.2176, 0.7984), (-0.1849, 0.2782, 0.713), (-0.1884, 0.2698, 0.8067), (-0.08259, 0.2605, 0.7128), (-0.08608, 0.2521, 0.8108), (0.009196, 0.1738, 0.7328), (0.005706, 0.1653, 0.8161), (-0.1732, -0.1926, 0.7961), (-0.1698, -0.1841, 0.7038), (-0.2757, -0.1301, 0.7924), (-0.2722, -0.1217, 0.6997), (-0.3416, -0.05386, 0.7948), (-0.3381, -0.04544, 0.7039), (-0.3697, 0.06116, 0.7953), (-0.3662, 0.06958, 0.7085), (-0.3493, 0.1767, 0.7968), (-0.3458, 0.1852, 0.71), (-0.256, 0.257, 0.8034), (-0.2525, 0.2654, 0.7141), (-0.1361, 0.2701, 0.8082), (-0.1326, 0.2785, 0.7111), (-0.0269, 0.223, 0.814), (-0.02341, 0.2314, 0.7259), (-0.08715, -0.1429, 0.7112), (-0.09222, -0.1505, 0.798), (-0.1331, -0.1595, 0.707), (-0.1381, -0.167, 0.7938), (-0.1636, -0.1513, 0.7061), (-0.1687, -0.1589, 0.7929), (-0.1942, -0.1305, 0.7033), (-0.1993, -0.1381, 0.7901), (-0.2253, -0.09989, 0.6988), (-0.2304, -0.1075, 0.7855), (-0.254, -0.05217, 0.7042), (-0.2591, -0.05975, 0.7909), (-0.268, -0.02884, 0.7043), (-0.2731, -0.03643, 0.791), (-0.2782, 0.001964, 0.7066), (-0.2833, -0.005618, 0.7933), (-0.2874, 0.06017, 0.7114), (-0.2924, 0.05259, 0.7981), (-0.2691, 0.1594, 0.7131), (-0.2741, 0.1518, 0.7999), (-0.2477, 0.1909, 0.71), (-0.2528, 0.1833, 0.7967), (-0.2166, 0.2043, 0.7163), (-0.2216, 0.1967, 0.7968), (-0.1634, 0.2198, 0.7089), (-0.1684, 0.2122, 0.7957), (-0.1232, 0.2191, 0.7096), (-0.1283, 0.2115, 0.7963), (-0.09007, 0.2118, 0.7104), (-0.09514, 0.2043, 0.7972), (-0.05064, 0.1936, 0.7095), (-0.05571, 0.186, 0.7963), (-0.02585, 0.168, 0.7028), (-0.03092, 0.1605, 0.7895), (-0.2833, 0.1022, 0.799), (-0.2782, 0.1098, 0.7122), (-0.066, -0.1718, 0.7646), (-0.1042, -0.2122, 0.7573), (-0.2267, -0.169, 0.744), (-0.3197, -0.08761, 0.7471), (-0.3608, -0.004986, 0.7531), (-0.3605, 0.1304, 0.7561), (-0.3182, 0.2274, 0.7551), (-0.1847, 0.2815, 0.7565), (-0.07859, 0.2632, 0.7563), (0.007451, 0.1696, 0.7761), (-0.1689, -0.1977, 0.747), (-0.2751, -0.1329, 0.7427), (-0.3434, -0.05392, 0.7471), (-0.3725, 0.0653, 0.7519), (-0.3515, 0.1851, 0.7534), (-0.2547, 0.2683, 0.7576), (-0.1305, 0.2819, 0.7546), (-0.01726, 0.233, 0.7699), (-0.01261, 0.1629, 0.8076), (-0.0413, 0.2045, 0.8123), (-0.09061, 0.2282, 0.8104), (-0.1315, 0.2409, 0.8037), (-0.1784, 0.241, 0.8043), (-0.2388, 0.2269, 0.8017), (-0.285, 0.2004, 0.8), (-0.3117, 0.1643, 0.7984), (-0.3207, 0.1131, 0.7975), (-0.3311, 0.05687, 0.7966), (-0.3208, -0.006136, 0.7974), (-0.3073, -0.04514, 0.7952), (-0.2889, -0.07306, 0.7934), (-0.253, -0.1188, 0.7926), (-0.2141, -0.1515, 0.7954), (-0.171, -0.1757, 0.7983), (-0.1244, -0.1868, 0.8037), (-0.07998, -0.1633, 0.8095), (-0.0757, -0.1553, 0.7053), (-0.1202, -0.1788, 0.6995), (-0.1667, -0.1677, 0.6941), (-0.2099, -0.1435, 0.6912), (-0.2488, -0.1108, 0.6884), (-0.2846, -0.06506, 0.6932), (-0.303, -0.03714, 0.6932), (-0.3166, 0.001868, 0.6973), (-0.3268, 0.06488, 0.6991), (-0.3164, 0.1211, 0.7015), (-0.3075, 0.1723, 0.7007), (-0.2807, 0.2084, 0.6999), (-0.2345, 0.2349, 0.7043), (-0.1742, 0.249, 0.7001), (-0.1279, 0.2488, 0.6995), (-0.08633, 0.2362, 0.7008), (-0.03703, 0.2125, 0.7068), (-0.008327, 0.1709, 0.7069)], [], [(20, 21, 53, 52), (7, 8, 40, 39), (21, 22, 54, 53), (8, 9, 41, 40), (22, 23, 55, 54), (9, 10, 42, 41), (23, 24, 56, 55), (10, 11, 43, 42), (24, 25, 57, 56), (11, 12, 44, 43), (25, 26, 58, 57), (12, 13, 45, 44), (26, 27, 59, 58), (13, 14, 46, 45), (0, 1, 33, 32), (27, 28, 60, 59), (14, 15, 47, 46), (1, 2, 34, 33), (28, 29, 61, 60), (15, 16, 48, 47), (2, 3, 35, 34), (29, 30, 62, 61), (16, 17, 49, 48), (3, 4, 36, 35), (30, 31, 63, 62), (17, 18, 50, 49), (4, 5, 37, 36), (31, 0, 32, 63), (18, 19, 51, 50), (5, 6, 38, 37), (19, 20, 52, 51), (6, 7, 39, 38), (37, 38, 134, 133), (21, 20, 84, 85), (8, 7, 71, 72), (22, 21, 85, 86), (9, 8, 72, 73), (23, 22, 86, 87), (10, 9, 73, 74), (24, 23, 87, 88), (11, 10, 74, 75), (25, 24, 88, 89), (12, 11, 75, 76), (26, 25, 89, 90), (13, 12, 76, 77), (27, 26, 90, 91), (14, 13, 77, 78), (1, 0, 64, 65), (28, 27, 91, 92), (15, 14, 78, 79), (2, 1, 65, 66), (29, 28, 92, 93), (16, 15, 79, 80), (3, 2, 66, 67), (30, 29, 93, 94), (17, 16, 80, 81), (4, 3, 67, 68), (31, 30, 94, 95), (18, 17, 81, 82), (5, 4, 68, 69), (0, 31, 95, 64), (19, 18, 82, 83), (6, 5, 69, 70), (20, 19, 83, 84), (7, 6, 70, 71), (64, 95, 127, 96), (83, 82, 114, 115), (70, 69, 101, 102), (84, 83, 115, 116), (71, 70, 102, 103), (85, 84, 116, 117), (72, 71, 103, 104), (86, 85, 117, 118), (73, 72, 104, 105), (87, 86, 118, 119), (74, 73, 105, 106), (88, 87, 119, 120), (75, 74, 106, 107), (89, 88, 120, 121), (76, 75, 107, 108), (90, 89, 121, 122), (77, 76, 108, 109), (91, 90, 122, 123), (78, 77, 109, 110), (65, 64, 96, 97), (92, 91, 123, 124), (79, 78, 110, 111), (66, 65, 97, 98), (93, 92, 124, 125), (80, 79, 111, 112), (67, 66, 98, 99), (94, 93, 125, 126), (81, 80, 112, 113), (68, 67, 99, 100), (95, 94, 126, 127), (82, 81, 113, 114), (69, 68, 100, 101), (97, 96, 127, 126, 125, 124, 123, 122, 121, 120, 119, 118, 117, 116, 115, 114, 113, 112, 111, 110, 109, 108, 107, 106, 105, 104, 103, 102, 101, 100, 99, 98), (142, 143, 175, 174), (51, 52, 148, 147), (38, 39, 135, 134), (52, 53, 149, 148), (39, 40, 136, 135), (53, 54, 150, 149), (40, 41, 137, 136), (54, 55, 151, 150), (41, 42, 138, 137), (55, 56, 152, 151), (42, 43, 139, 138), (56, 57, 153, 152), (43, 44, 140, 139), (57, 58, 154, 153), (44, 45, 141, 140), (58, 59, 155, 154), (45, 46, 142, 141), (32, 33, 128, 129), (59, 60, 156, 155), (46, 47, 143, 142), (33, 34, 130, 128), (60, 61, 157, 156), (47, 48, 144, 143), (34, 35, 131, 130), (61, 62, 158, 157), (48, 49, 145, 144), (35, 36, 132, 131), (62, 63, 159, 158), (49, 50, 146, 145), (36, 37, 133, 132), (63, 32, 129, 159), (50, 51, 147, 146), (257, 256, 210, 209), (128, 130, 162, 160), (156, 157, 189, 188), (143, 144, 176, 175), (130, 131, 163, 162), (157, 158, 190, 189), (144, 145, 177, 176), (131, 132, 164, 163), (158, 159, 191, 190), (145, 146, 178, 177), (132, 133, 165, 164), (159, 129, 161, 191), (146, 147, 179, 178), (133, 134, 166, 165), (147, 148, 180, 179), (134, 135, 167, 166), (148, 149, 181, 180), (135, 136, 168, 167), (149, 150, 182, 181), (136, 137, 169, 168), (150, 151, 183, 182), (137, 138, 170, 169), (151, 152, 184, 183), (138, 139, 171, 170), (152, 153, 185, 184), (139, 140, 172, 171), (153, 154, 186, 185), (140, 141, 173, 172), (154, 155, 187, 186), (141, 142, 174, 173), (129, 128, 160, 161), (155, 156, 188, 187), (212, 213, 245, 244), (259, 258, 197, 196), (261, 260, 193, 223), (256, 262, 211, 210), (258, 263, 198, 197), (262, 264, 212, 211), (263, 265, 199, 198), (264, 266, 213, 212), (265, 267, 200, 199), (266, 268, 214, 213), (267, 269, 201, 200), (268, 270, 215, 214), (269, 271, 202, 201), (270, 272, 216, 215), (271, 273, 203, 202), (272, 274, 217, 216), (273, 275, 204, 203), (274, 276, 218, 217), (275, 277, 205, 204), (276, 278, 219, 218), (277, 279, 206, 205), (260, 280, 192, 193), (278, 281, 220, 219), (279, 282, 207, 206), (280, 283, 194, 192), (281, 284, 221, 220), (282, 285, 208, 207), (283, 286, 195, 194), (284, 287, 222, 221), (285, 257, 209, 208), (286, 259, 196, 195), (287, 261, 223, 222), (199, 200, 232, 231), (213, 214, 246, 245), (200, 201, 233, 232), (214, 215, 247, 246), (201, 202, 234, 233), (215, 216, 248, 247), (202, 203, 235, 234), (216, 217, 249, 248), (203, 204, 236, 235), (217, 218, 250, 249), (204, 205, 237, 236), (218, 219, 251, 250), (205, 206, 238, 237), (193, 192, 224, 225), (219, 220, 252, 251), (206, 207, 239, 238), (192, 194, 226, 224), (220, 221, 253, 252), (207, 208, 240, 239), (194, 195, 227, 226), (221, 222, 254, 253), (208, 209, 241, 240), (195, 196, 228, 227), (222, 223, 255, 254), (209, 210, 242, 241), (196, 197, 229, 228), (223, 193, 225, 255), (210, 211, 243, 242), (197, 198, 230, 229), (211, 212, 244, 243), (198, 199, 231, 230), (190, 191, 261, 287), (163, 164, 259, 286), (176, 177, 257, 285), (189, 190, 287, 284), (162, 163, 286, 283), (175, 176, 285, 282), (188, 189, 284, 281), (160, 162, 283, 280), (174, 175, 282, 279), (187, 188, 281, 278), (186, 187, 278, 276), (172, 173, 277, 275), (185, 186, 276, 274), (171, 172, 275, 273), (184, 185, 274, 272), (170, 171, 273, 271), (183, 184, 272, 270), (169, 170, 271, 269), (182, 183, 270, 268), (168, 169, 269, 267), (181, 182, 268, 266), (167, 168, 267, 265), (180, 181, 266, 264), (166, 167, 265, 263), (179, 180, 264, 262), (165, 166, 263, 258), (178, 179, 262, 256), (191, 161, 260, 261), (164, 165, 258, 259), (177, 178, 256, 257), (279, 289, 360, 288, 174), (360, 361, 290, 288), (370, 362, 292, 309), (371, 363, 294, 311), (372, 364, 296, 313), (373, 365, 298, 315), (374, 366, 300, 317), (375, 367, 302, 319), (376, 368, 304, 321), (377, 369, 306, 323), (306, 161, 260, 307, 369), (361, 370, 309, 290), (362, 371, 311, 292), (363, 372, 313, 294), (364, 373, 315, 296), (365, 374, 317, 298), (366, 375, 319, 300), (367, 376, 321, 302), (368, 377, 323, 304), (277, 173, 324, 325), (331, 330, 332, 333), (333, 332, 334, 335), (335, 334, 336, 337), (337, 336, 338, 339), (339, 338, 340, 341), (358, 359, 342, 343), (343, 342, 344, 345), (345, 344, 346, 347), (347, 346, 348, 349), (349, 348, 350, 351), (351, 350, 352, 353), (353, 352, 354, 355), (355, 354, 356, 357), (160, 280, 357, 356), (280, 260, 307, 378, 357), (379, 355, 357, 378), (380, 353, 355, 379), (381, 351, 353, 380), (382, 349, 351, 381), (383, 347, 349, 382), (384, 345, 347, 383), (385, 343, 345, 384), (341, 340, 359, 358), (386, 358, 343, 385), (387, 341, 358, 386), (388, 339, 341, 387), (389, 337, 339, 388), (390, 335, 337, 389), (391, 333, 335, 390), (392, 331, 333, 391), (393, 329, 331, 392), (394, 327, 329, 393), (395, 325, 327, 394), (289, 279, 277, 325, 395), (324, 173, 174, 288, 396), (397, 326, 324, 396), (399, 330, 328, 398), (400, 332, 330, 399), (401, 334, 332, 400), (402, 336, 334, 401), (403, 338, 336, 402), (405, 359, 340, 404), (404, 340, 338, 403), (406, 342, 359, 405), (407, 344, 342, 406), (408, 346, 344, 407), (409, 348, 346, 408), (410, 350, 348, 409), (411, 352, 350, 410), (412, 354, 352, 411), (413, 356, 354, 412), (306, 161, 160, 356, 413), (305, 322, 377, 368), (303, 320, 376, 367), (301, 318, 375, 366), (299, 316, 374, 365), (297, 314, 373, 364), (295, 312, 372, 363), (293, 310, 371, 362), (291, 308, 370, 361), (322, 307, 369, 377), (320, 305, 368, 376), (318, 303, 367, 375), (316, 301, 366, 374), (314, 299, 365, 373), (312, 297, 364, 372), (310, 295, 363, 371), (308, 293, 362, 370), (289, 291, 361, 360), (289, 395, 394, 291), (291, 394, 393, 308), (308, 393, 392, 293), (293, 392, 391, 310), (310, 391, 390, 295), (295, 390, 389, 312), (312, 389, 388, 297), (297, 388, 387, 314), (314, 387, 386, 299), (299, 386, 385, 316), (316, 385, 384, 301), (301, 384, 383, 318), (318, 383, 382, 303), (303, 382, 381, 320), (320, 381, 380, 305), (305, 380, 379, 322), (322, 379, 378, 307), (306, 413, 412, 323), (323, 412, 411, 304), (304, 411, 410, 321), (321, 410, 409, 302), (302, 409, 408, 319), (319, 408, 407, 300), (300, 407, 406, 317), (317, 406, 405, 298), (315, 404, 403, 296), (298, 405, 404, 315), (296, 403, 402, 313), (313, 402, 401, 294), (294, 401, 400, 311), (311, 400, 399, 292), (292, 399, 398, 309), (309, 398, 397, 290), (290, 397, 396, 288)])
me_circle_001.polygons.foreach_set('use_smooth', [True] * 378)
_uv = me_circle_001.uv_layers.new(name='UVMap')
_uv.uv.foreach_set('vector', [0.0, 0.0, 0.0, 0.0, 0.0, 0.0, 0.0, 0.0, 0.0, 0.0, 0.0, 0.0, 0.0, 0.0, 0.0, 0.0, 0.0, 0.0, 0.0, 0.0, 0.0, 0.0, 0.0, 0.0, 0.0, 0.0, 0.0, 0.0, 0.0, 0.0, 0.0, 0.0, 0.0, 0.0, 0.0, 0.0, 0.0, 0.0, 0.0, 0.0, 0.0, 0.0, 0.0, 0.0, 0.0, 0.0, 0.0, 0.0, 0.0, 0.0, 0.0, 0.0, 0.0, 0.0, 0.0, 0.0, 0.0, 0.0, 0.0, 0.0, 0.0, 0.0, 0.0, 0.0, 0.0, 0.0, 0.0, 0.0, 0.0, 0.0, 0.0, 0.0, 0.0, 0.0, 0.0, 0.0, 0.0, 0.0, 0.0, 0.0, 0.0, 0.0, 0.0, 0.0, 0.0, 0.0, 0.0, 0.0, 0.0, 0.0, 0.0, 0.0, 0.0, 0.0, 0.0, 0.0, 0.0, 0.0, 0.0, 0.0, 0.0, 0.0, 0.0, 0.0, 0.0, 0.0, 0.0, 0.0, 0.0, 0.0, 0.0, 0.0, 0.0, 0.0, 0.0, 0.0, 0.0, 0.0, 0.0, 0.0, 0.0, 0.0, 0.0, 0.0, 0.0, 0.0, 0.0, 0.0, 0.0, 0.0, 0.0, 0.0, 0.0, 0.0, 0.0, 0.0, 0.0, 0.0, 0.0, 0.0, 0.0, 0.0, 0.0, 0.0, 0.0, 0.0, 0.0, 0.0, 0.0, 0.0, 0.0, 0.0, 0.0, 0.0, 0.0, 0.0, 0.0, 0.0, 0.0, 0.0, 0.0, 0.0, 0.0, 0.0, 0.0, 0.0, 0.0, 0.0, 0.0, 0.0, 0.0, 0.0, 0.0, 0.0, 0.0, 0.0, 0.0, 0.0, 0.0, 0.0, 0.0, 0.0, 0.0, 0.0, 0.0, 0.0, 0.0, 0.0, 0.0, 0.0, 0.0, 0.0, 0.0, 0.0, 0.0, 0.0, 0.0, 0.0, 0.0, 0.0, 0.0, 0.0, 0.0, 0.0, 0.0, 0.0, 0.0, 0.0, 0.0, 0.0, 0.0, 0.0, 0.0, 0.0, 0.0, 0.0, 0.0, 0.0, 0.0, 0.0, 0.0, 0.0, 0.0, 0.0, 0.0, 0.0, 0.0, 0.0, 0.0, 0.0, 0.0, 0.0, 0.0, 0.0, 0.0, 0.0, 0.0, 0.0, 0.0, 0.0, 0.0, 0.0, 0.0, 0.0, 0.0, 0.0, 0.0, 0.0, 0.0, 0.0, 0.0, 0.0, 0.0, 0.0, 0.0, 0.0, 0.0, 0.0, 0.0, 0.0, 0.0, 0.0, 0.0, 0.0, 0.0, 0.0, 0.0, 0.0, 0.0, 0.0, 0.0, 0.0, 0.0, 0.0, 0.0, 0.0, 0.0, 0.0, 0.0, 0.0, 0.0, 0.0, 0.0, 0.0, 0.0, 0.0, 0.0, 0.0, 0.0, 0.0, 0.0, 0.0, 0.0, 0.0, 0.0, 0.0, 0.0, 0.0, 0.0, 0.0, 0.0, 0.0, 0.0, 0.0, 0.0, 0.0, 0.0, 0.0, 0.0, 0.0, 0.0, 0.0, 0.0, 0.0, 0.0, 0.0, 0.0, 0.0, 0.0, 0.0, 0.0, 0.0, 0.0, 0.0, 0.0, 0.0, 0.0, 0.0, 0.0, 0.0, 0.0, 0.0, 0.0, 0.0, 0.0, 0.0, 0.0, 0.0, 0.0, 0.0, 0.0, 0.0, 0.0, 0.0, 0.0, 0.0, 0.0, 0.0, 0.0, 0.0, 0.0, 0.0, 0.0, 0.0, 0.0, 0.0, 0.0, 0.0, 0.0, 0.0, 0.0, 0.0, 0.0, 0.0, 0.0, 0.0, 0.0, 0.0, 0.0, 0.0, 0.0, 0.0, 0.0, 0.0, 0.0, 0.0, 0.0, 0.0, 0.0, 0.0, 0.0, 0.0, 0.0, 0.0, 0.0, 0.0, 0.0, 0.0, 0.0, 0.0, 0.0, 0.0, 0.0, 0.0, 0.0, 0.0, 0.0, 0.0, 0.0, 0.0, 0.0, 0.0, 0.0, 0.0, 0.0, 0.0, 0.0, 0.0, 0.0, 0.0, 0.0, 0.0, 0.0, 0.0, 0.0, 0.0, 0.0, 0.0, 0.0, 0.0, 0.0, 0.0, 0.0, 0.0, 0.0, 0.0, 0.0, 0.0, 0.0, 0.0, 0.0, 0.0, 0.0, 0.0, 0.0, 0.0, 0.0, 0.0, 0.0, 0.0, 0.0, 0.0, 0.0, 0.0, 0.0, 0.0, 0.0, 0.0, 0.0, 0.0, 0.0, 0.0, 0.0, 0.0, 0.0, 0.0, 0.0, 0.0, 0.0, 0.0, 0.0, 0.0, 0.0, 0.0, 0.0, 0.0, 0.0, 0.0, 0.0, 0.0, 0.0, 0.0, 0.0, 0.0, 0.0, 0.0, 0.0, 0.0, 0.0, 0.0, 0.0, 0.0, 0.0, 0.0, 0.0, 0.0, 0.0, 0.0, 0.0, 0.0, 0.0, 0.0, 0.0, 0.0, 0.0, 0.0, 0.0, 0.0, 0.0, 0.0, 0.0, 0.0, 0.0, 0.0, 0.0, 0.0, 0.0, 0.0, 0.0, 0.0, 0.0, 0.0, 0.0, 0.0, 0.0, 0.0, 0.0, 0.0, 0.0, 0.0, 0.0, 0.0, 0.0, 0.0, 0.0, 0.0, 0.0, 0.0, 0.0, 0.0, 0.0, 0.0, 0.0, 0.0, 0.0, 0.0, 0.0, 0.0, 0.0, 0.0, 0.0, 0.0, 0.0, 0.0, 0.0, 0.0, 0.0, 0.0, 0.0, 0.0, 0.0, 0.0, 0.0, 0.0, 0.0, 0.0, 0.0, 0.0, 0.0, 0.0, 0.0, 0.0, 0.0, 0.0, 0.0, 0.0, 0.0, 0.0, 0.0, 0.0, 0.0, 0.0, 0.0, 0.0, 0.0, 0.0, 0.0, 0.0, 0.0, 0.0, 0.0, 0.0, 0.0, 0.0, 0.0, 0.0, 0.0, 0.0, 0.0, 0.0, 0.0, 0.0, 0.0, 0.0, 0.0, 0.0, 0.0, 0.0, 0.0, 0.0, 0.0, 0.0, 0.0, 0.0, 0.0, 0.0, 0.0, 0.0, 0.0, 0.0, 0.0, 0.0, 0.0, 0.0, 0.0, 0.0, 0.0, 0.0, 0.0, 0.0, 0.0, 0.0, 0.0, 0.0, 0.0, 0.0, 0.0, 0.0, 0.0, 0.0, 0.0, 0.0, 0.0, 0.0, 0.0, 0.0, 0.0, 0.0, 0.0, 0.0, 0.0, 0.0, 0.0, 0.0, 0.0, 0.0, 0.0, 0.0, 0.0, 0.0, 0.0, 0.0, 0.0, 0.0, 0.0, 0.0, 0.0, 0.0, 0.0, 0.0, 0.0, 0.0, 0.0, 0.0, 0.0, 0.0, 0.0, 0.0, 0.0, 0.0, 0.0, 0.0, 0.0, 0.0, 0.0, 0.0, 0.0, 0.0, 0.0, 0.0, 0.0, 0.0, 0.0, 0.0, 0.0, 0.0, 0.0, 0.0, 0.0, 0.0, 0.0, 0.0, 0.0, 0.0, 0.0, 0.0, 0.0, 0.0, 0.0, 0.0, 0.0, 0.0, 0.0, 0.0, 0.0, 0.0, 0.0, 0.0, 0.0, 0.0, 0.0, 0.0, 0.0, 0.0, 0.0, 0.0, 0.0, 0.0, 0.0, 0.0, 0.0, 0.0, 0.0, 0.0, 0.0, 0.0, 0.0, 0.0, 0.0, 0.0, 0.0, 0.0, 0.0, 0.0, 0.0, 0.0, 0.0, 0.0, 0.0, 0.0, 0.0, 0.0, 0.0, 0.0, 0.0, 0.0, 0.0, 0.0, 0.0, 0.0, 0.0, 0.0, 0.0, 0.0, 0.0, 0.0, 0.0, 0.0, 0.0, 0.0, 0.0, 0.0, 0.0, 0.0, 0.0, 0.0, 0.0, 0.0, 0.0, 0.0, 0.0, 0.0, 0.0, 0.0, 0.0, 0.0, 0.0, 0.0, 0.0, 0.0, 0.0, 0.0, 0.0, 0.0, 0.0, 0.0, 0.0, 0.0, 0.0, 0.0, 0.0, 0.0, 0.0, 0.0, 0.0, 0.0, 0.0, 0.0, 0.0, 0.0, 0.0, 0.0, 0.0, 0.0, 0.0, 0.0, 0.0, 0.0, 0.0, 0.0, 0.0, 0.0, 0.0, 0.0, 0.0, 0.0, 0.0, 0.0, 0.0, 0.0, 0.0, 0.0, 0.0, 0.0, 0.0, 0.0, 0.0, 0.0, 0.0, 0.0, 0.0, 0.0, 0.0, 0.0, 0.0, 0.0, 0.0, 0.0, 0.0, 0.0, 0.0, 0.0, 0.0, 0.0, 0.0, 0.0, 0.0, 0.0, 0.0, 0.0, 0.0, 0.0, 0.0, 0.0, 0.0, 0.0, 0.0, 0.0, 0.0, 0.0, 0.0, 0.0, 0.0, 0.0, 0.0, 0.0, 0.0, 0.0, 0.0, 0.0, 0.0, 0.0, 0.0, 0.0, 0.0, 0.0, 0.0, 0.0, 0.0, 0.0, 0.0, 0.0, 0.0, 0.0, 0.0, 0.0, 0.0, 0.0, 0.0, 0.0, 0.0, 0.0, 0.0, 0.0, 0.0, 0.0, 0.0, 0.0, 0.0, 0.0, 0.0, 0.0, 0.0, 0.0, 0.0, 0.0, 0.0, 0.0, 0.0, 0.0, 0.0, 0.0, 0.0, 0.0, 0.0, 0.0, 0.0, 0.0, 0.0, 0.0, 0.0, 0.0, 0.0, 0.0, 0.0, 0.0, 0.0, 0.0, 0.0, 0.0, 0.0, 0.0, 0.0, 0.0, 0.0, 0.0, 0.0, 0.0, 0.0, 0.0, 0.0, 0.0, 0.0, 0.0, 0.0, 0.0, 0.0, 0.0, 0.0, 0.0, 0.0, 0.0, 0.0, 0.0, 0.0, 0.0, 0.0, 0.0, 0.0, 0.0, 0.0, 0.0, 0.0, 0.0, 0.0, 0.0, 0.0, 0.0, 0.0, 0.0, 0.0, 0.0, 0.0, 0.0, 0.0, 0.0, 0.0, 0.0, 0.0, 0.0, 0.0, 0.0, 0.0, 0.0, 0.0, 0.0, 0.0, 0.0, 0.0, 0.0, 0.0, 0.0, 0.0, 0.0, 0.0, 0.0, 0.0, 0.0, 0.0, 0.0, 0.0, 0.0, 0.0, 0.0, 0.0, 0.0, 0.0, 0.0, 0.0, 0.0, 0.0, 0.0, 0.0, 0.0, 0.0, 0.0, 0.0, 0.0, 0.0, 0.0, 0.0, 0.0, 0.0, 0.0, 0.0, 0.0, 0.0, 0.0, 0.0, 0.0, 0.0, 0.0, 0.0, 0.0, 0.0, 0.0, 0.0, 0.0, 0.0, 0.0, 0.0, 0.0, 0.0, 0.0, 0.0, 0.0, 0.0, 0.0, 0.0, 0.0, 0.0, 0.0, 0.0, 0.0, 0.0, 0.0, 0.0, 0.0, 0.0, 0.0, 0.0, 0.0, 0.0, 0.0, 0.0, 0.0, 0.0, 0.0, 0.0, 0.0, 0.0, 0.0, 0.0, 0.0, 0.0, 0.0, 0.0, 0.0, 0.0, 0.0, 0.0, 0.0, 0.0, 0.0, 0.0, 0.0, 0.0, 0.0, 0.0, 0.0, 0.0, 0.0, 0.0, 0.0, 0.0, 0.0, 0.0, 0.0, 0.0, 0.0, 0.0, 0.0, 0.0, 0.0, 0.0, 0.0, 0.0, 0.0, 0.0, 0.0, 0.0, 0.0, 0.0, 0.0, 0.0, 0.0, 0.0, 0.0, 0.0, 0.0, 0.0, 0.0, 0.0, 0.0, 0.0, 0.0, 0.0, 0.0, 0.0, 0.0, 0.0, 0.0, 0.0, 0.0, 0.0, 0.0, 0.0, 0.0, 0.0, 0.0, 0.0, 0.0, 0.0, 0.0, 0.0, 0.0, 0.0, 0.0, 0.0, 0.0, 0.0, 0.0, 0.0, 0.0, 0.0, 0.0, 0.0, 0.0, 0.0, 0.0, 0.0, 0.0, 0.0, 0.0, 0.0, 0.0, 0.0, 0.0, 0.0, 0.0, 0.0, 0.0, 0.0, 0.0, 0.0, 0.0, 0.0, 0.0, 0.0, 0.0, 0.0, 0.0, 0.0, 0.0, 0.0, 0.0, 0.0, 0.0, 0.0, 0.0, 0.0, 0.0, 0.0, 0.0, 0.0, 0.0, 0.0, 0.0, 0.0, 0.0, 0.0, 0.0, 0.0, 0.0, 0.0, 0.0, 0.0, 0.0, 0.0, 0.0, 0.0, 0.0, 0.0, 0.0, 0.0, 0.0, 0.0, 0.0, 0.0, 0.0, 0.0, 0.0, 0.0, 0.0, 0.0, 0.0, 0.0, 0.0, 0.0, 0.0, 0.0, 0.0, 0.0, 0.0, 0.0, 0.0, 0.0, 0.0, 0.0, 0.0, 0.0, 0.0, 0.0, 0.0, 0.0, 0.0, 0.0, 0.0, 0.0, 0.0, 0.0, 0.0, 0.0, 0.0, 0.0, 0.0, 0.0, 0.0, 0.0, 0.0, 0.0, 0.0, 0.0, 0.0, 0.0, 0.0, 0.0, 0.0, 0.0, 0.0, 0.0, 0.0, 0.0, 0.0, 0.0, 0.0, 0.0, 0.0, 0.0, 0.0, 0.0, 0.0, 0.0, 0.0, 0.0, 0.0, 0.0, 0.0, 0.0, 0.0, 0.0, 0.0, 0.0, 0.0, 0.0, 0.0, 0.0, 0.0, 0.0, 0.0, 0.0, 0.0, 0.0, 0.0, 0.0, 0.0, 0.0, 0.0, 0.0, 0.0, 0.0, 0.0, 0.0, 0.0, 0.0, 0.0, 0.0, 0.0, 0.0, 0.0, 0.0, 0.0, 0.0, 0.0, 0.0, 0.0, 0.0, 0.0, 0.0, 0.0, 0.0, 0.0, 0.0, 0.0, 0.0, 0.0, 0.0, 0.0, 0.0, 0.0, 0.0, 0.0, 0.0, 0.0, 0.0, 0.0, 0.0, 0.0, 0.0, 0.0, 0.0, 0.0, 0.0, 0.0, 0.0, 0.0, 0.0, 0.0, 0.0, 0.0, 0.0, 0.0, 0.0, 0.0, 0.0, 0.0, 0.0, 0.0, 0.0, 0.0, 0.0, 0.0, 0.0, 0.0, 0.0, 0.0, 0.0, 0.0, 0.0, 0.0, 0.0, 0.0, 0.0, 0.0, 0.0, 0.0, 0.0, 0.0, 0.0, 0.0, 0.0, 0.0, 0.0, 0.0, 0.0, 0.0, 0.0, 0.0, 0.0, 0.0, 0.0, 0.0, 0.0, 0.0, 0.0, 0.0, 0.0, 0.0, 0.0, 0.0, 0.0, 0.0, 0.0, 0.0, 0.0, 0.0, 0.0, 0.0, 0.0, 0.0, 0.0, 0.0, 0.0, 0.0, 0.0, 0.0, 0.0, 0.0, 0.0, 0.0, 0.0, 0.0, 0.0, 0.0, 0.0, 0.0, 0.0, 0.0, 0.0, 0.0, 0.0, 0.0, 0.0, 0.0, 0.0, 0.0, 0.0, 0.0, 0.0, 0.0, 0.0, 0.0, 0.0, 0.0, 0.0, 0.0, 0.0, 0.0, 0.0, 0.0, 0.0, 0.0, 0.0, 0.0, 0.0, 0.0, 0.0, 0.0, 0.0, 0.0, 0.0, 0.0, 0.0, 0.0, 0.0, 0.0, 0.0, 0.0, 0.0, 0.0, 0.0, 0.0, 0.0, 0.0, 0.0, 0.0, 0.0, 0.0, 0.0, 0.0, 0.0, 0.0, 0.0, 0.0, 0.0, 0.0, 0.0, 0.0, 0.0, 0.0, 0.0, 0.0, 0.0, 0.0, 0.0, 0.0, 0.0, 0.0, 0.0, 0.0, 0.0, 0.0, 0.0, 0.0, 0.0, 0.0, 0.0, 0.0, 0.0, 0.0, 0.0, 0.0, 0.0, 0.0, 0.0, 0.0, 0.0, 0.0, 0.0, 0.0, 0.0, 0.0, 0.0, 0.0, 0.0, 0.0, 0.0, 0.0, 0.0, 0.0, 0.0, 0.0, 0.0, 0.0, 0.0, 0.0, 0.0, 0.0, 0.0, 0.0, 0.0, 0.0, 0.0, 0.0, 0.0, 0.0, 0.0, 0.0, 0.0, 0.0, 0.0, 0.0, 0.0, 0.0, 0.0, 0.0, 0.0, 0.0, 0.0, 0.0, 0.0, 0.0, 0.0, 0.0, 0.0, 0.0, 0.0, 0.0, 0.0, 0.0, 0.0, 0.0, 0.0, 0.0, 0.0, 0.0, 0.0, 0.0, 0.0, 0.0, 0.0, 0.0, 0.0, 0.0, 0.0, 0.0, 0.0, 0.0, 0.0, 0.0, 0.0, 0.0, 0.0, 0.0, 0.0, 0.0, 0.0, 0.0, 0.0, 0.0, 0.0, 0.0, 0.0, 0.0, 0.0, 0.0, 0.0, 0.0, 0.0, 0.0, 0.0, 0.0, 0.0, 0.0, 0.0, 0.0, 0.0, 0.0, 0.0, 0.0, 0.0, 0.0, 0.0, 0.0, 0.0, 0.0, 0.0, 0.0, 0.0, 0.0, 0.0, 0.0, 0.0, 0.0, 0.0, 0.0, 0.0, 0.0, 0.0, 0.0, 0.0, 0.0, 0.0, 0.0, 0.0, 0.0, 0.0, 0.0, 0.0, 0.0, 0.0, 0.0, 0.0, 0.0, 0.0, 0.0, 0.0, 0.0, 0.0, 0.0, 0.0, 0.0, 0.0, 0.0, 0.0, 0.0, 0.0, 0.0, 0.0, 0.0, 0.0, 0.0, 0.0, 0.0, 0.0, 0.0, 0.0, 0.0, 0.0, 0.0, 0.0, 0.0, 0.0, 0.0, 0.0, 0.0, 0.0, 0.0, 0.0, 0.0, 0.0, 0.0, 0.0, 0.0, 0.0, 0.0, 0.0, 0.0, 0.0, 0.0, 0.0, 0.0, 0.0, 0.0, 0.0, 0.0, 0.0, 0.0, 0.0, 0.0, 0.0, 0.0, 0.0, 0.0, 0.0, 0.0, 0.0, 0.0, 0.0, 0.0, 0.0, 0.0, 0.0, 0.0, 0.0, 0.0, 0.0, 0.0, 0.0, 0.0, 0.0, 0.0, 0.0, 0.0, 0.0, 0.0, 0.0, 0.0, 0.0, 0.0, 0.0, 0.0, 0.0, 0.0, 0.0, 0.0, 0.0, 0.0, 0.0, 0.0, 0.0, 0.0, 0.0, 0.0, 0.0, 0.0, 0.0, 0.0, 0.0, 0.0, 0.0, 0.0, 0.0, 0.0, 0.0, 0.0, 0.0, 0.0, 0.0, 0.0, 0.0, 0.0, 0.0, 0.0, 0.0, 0.0, 0.0, 0.0, 0.0, 0.0, 0.0, 0.0, 0.0, 0.0, 0.0, 0.0, 0.0, 0.0, 0.0, 0.0, 0.0, 0.0, 0.0, 0.0, 0.0, 0.0, 0.0, 0.0, 0.0, 0.0, 0.0, 0.0, 0.0, 0.0, 0.0, 0.0, 0.0, 0.0, 0.0, 0.0, 0.0, 0.0, 0.0, 0.0, 0.0, 0.0, 0.0, 0.0, 0.0, 0.0, 0.0, 0.0, 0.0, 0.0, 0.0, 0.0, 0.0, 0.0, 0.0, 0.0, 0.0, 0.0, 0.0, 0.0, 0.0, 0.0, 0.0, 0.0, 0.0, 0.0, 0.0, 0.0, 0.0, 0.0, 0.0, 0.0, 0.0, 0.0, 0.0, 0.0, 0.0, 0.0, 0.0, 0.0, 0.0, 0.0, 0.0, 0.0, 0.0, 0.0, 0.0, 0.0, 0.0, 0.0, 0.0, 0.0, 0.0, 0.0, 0.0, 0.0, 0.0, 0.0, 0.0, 0.0, 0.0, 0.0, 0.0, 0.0, 0.0, 0.0, 0.0, 0.0, 0.0, 0.0, 0.0, 0.0, 0.0, 0.0, 0.0, 0.0, 0.0, 0.0, 0.0, 0.0, 0.0, 0.0, 0.0, 0.0, 0.0, 0.0, 0.0, 0.0, 0.0, 0.0, 0.0, 0.0, 0.0, 0.0, 0.0, 0.0, 0.0, 0.0, 0.0, 0.0, 0.0, 0.0, 0.0, 0.0, 0.0, 0.0, 0.0, 0.0, 0.0, 0.0, 0.0, 0.0, 0.0, 0.0, 0.0, 0.0, 0.0, 0.0, 0.0, 0.0, 0.0, 0.0, 0.0, 0.0, 0.0, 0.0, 0.0, 0.0, 0.0, 0.0, 0.0, 0.0, 0.0, 0.0, 0.0, 0.0, 0.0, 0.0, 0.0, 0.0, 0.0, 0.0, 0.0, 0.0, 0.0, 0.0, 0.0, 0.0, 0.0, 0.0, 0.0, 0.0, 0.0, 0.0, 0.0, 0.0, 0.0, 0.0, 0.0, 0.0, 0.0, 0.0, 0.0, 0.0, 0.0, 0.0, 0.0, 0.0, 0.0, 0.0, 0.0, 0.0, 0.0, 0.0, 0.0, 0.0, 0.0, 0.0, 0.0, 0.0, 0.0, 0.0, 0.0, 0.0, 0.0, 0.0, 0.0, 0.0, 0.0, 0.0, 0.0, 0.0, 0.0, 0.0, 0.0, 0.0, 0.0, 0.0, 0.0, 0.0, 0.0, 0.0, 0.0, 0.0, 0.0, 0.0, 0.0, 0.0, 0.0, 0.0, 0.0, 0.0, 0.0, 0.0, 0.0, 0.0, 0.0, 0.0, 0.0, 0.0, 0.0, 0.0, 0.0, 0.0, 0.0, 0.0, 0.0, 0.0, 0.0, 0.0, 0.0, 0.0, 0.0, 0.0, 0.0, 0.0, 0.0, 0.0, 0.0, 0.0, 0.0, 0.0, 0.0, 0.0, 0.0, 0.0, 0.0, 0.0, 0.0, 0.0, 0.0, 0.0, 0.0, 0.0, 0.0, 0.0, 0.0, 0.0, 0.0, 0.0, 0.0, 0.0, 0.0, 0.0, 0.0, 0.0, 0.0, 0.0, 0.0, 0.0, 0.0, 0.0, 0.0, 0.0, 0.0, 0.0, 0.0, 0.0, 0.0, 0.0, 0.0, 0.0, 0.0, 0.0, 0.0, 0.0, 0.0, 0.0, 0.0, 0.0, 0.0, 0.0, 0.0, 0.0, 0.0, 0.0, 0.0, 0.0, 0.0, 0.0, 0.0, 0.0, 0.0, 0.0, 0.0, 0.0, 0.0, 0.0, 0.0, 0.0, 0.0, 0.0, 0.0, 0.0, 0.0, 0.0, 0.0, 0.0, 0.0, 0.0, 0.0, 0.0, 0.0, 0.0, 0.0, 0.0, 0.0, 0.0, 0.0, 0.0, 0.0, 0.0, 0.0, 0.0, 0.0, 0.0, 0.0, 0.0, 0.0, 0.0, 0.0, 0.0, 0.0, 0.0, 0.0, 0.0, 0.0, 0.0, 0.0, 0.0, 0.0, 0.0, 0.0, 0.0, 0.0, 0.0, 0.0, 0.0, 0.0, 0.0, 0.0, 0.0, 0.0, 0.0, 0.0, 0.0, 0.0, 0.0, 0.0, 0.0, 0.0, 0.0, 0.0, 0.0, 0.0, 0.0, 0.0, 0.0, 0.0, 0.0, 0.0, 0.0, 0.0, 0.0, 0.0, 0.0, 0.0, 0.0, 0.0, 0.0, 0.0, 0.0, 0.0, 0.0, 0.0, 0.0, 0.0, 0.0, 0.0, 0.0, 0.0, 0.0, 0.0, 0.0, 0.0, 0.0, 0.0, 0.0, 0.0, 0.0, 0.0, 0.0, 0.0, 0.0, 0.0, 0.0, 0.0, 0.0, 0.0, 0.0, 0.0, 0.0, 0.0, 0.0, 0.0, 0.0, 0.0, 0.0, 0.0, 0.0, 0.0, 0.0, 0.0, 0.0, 0.0, 0.0, 0.0, 0.0, 0.0, 0.0, 0.0, 0.0, 0.0, 0.0, 0.0, 0.0, 0.0, 0.0, 0.0, 0.0, 0.0, 0.0, 0.0, 0.0, 0.0, 0.0, 0.0, 0.0, 0.0, 0.0, 0.0, 0.0, 0.0, 0.0, 0.0, 0.0, 0.0, 0.0, 0.0, 0.0, 0.0, 0.0, 0.0, 0.0, 0.0, 0.0, 0.0, 0.0, 0.0, 0.0, 0.0, 0.0, 0.0, 0.0, 0.0, 0.0, 0.0, 0.0, 0.0, 0.0, 0.0, 0.0, 0.0, 0.0, 0.0, 0.0, 0.0, 0.0, 0.0, 0.0, 0.0, 0.0, 0.0, 0.0, 0.0, 0.0, 0.0, 0.0, 0.0, 0.0, 0.0, 0.0, 0.0, 0.0, 0.0, 0.0, 0.0, 0.0, 0.0, 0.0, 0.0, 0.0, 0.0, 0.0, 0.0, 0.0, 0.0, 0.0, 0.0, 0.0, 0.0, 0.0, 0.0, 0.0, 0.0, 0.0, 0.0, 0.0, 0.0, 0.0, 0.0, 0.0, 0.0, 0.0, 0.0, 0.0, 0.0, 0.0, 0.0, 0.0, 0.0, 0.0, 0.0, 0.0, 0.0, 0.0, 0.0, 0.0, 0.0, 0.0, 0.0, 0.0, 0.0, 0.0, 0.0, 0.0, 0.0, 0.0, 0.0, 0.0, 0.0, 0.0, 0.0, 0.0, 0.0, 0.0, 0.0, 0.0, 0.0, 0.0, 0.0, 0.0, 0.0, 0.0, 0.0, 0.0, 0.0, 0.0, 0.0, 0.0, 0.0, 0.0, 0.0, 0.0, 0.0, 0.0, 0.0, 0.0, 0.0, 0.0, 0.0, 0.0, 0.0, 0.0, 0.0, 0.0, 0.0, 0.0, 0.0, 0.0, 0.0, 0.0, 0.0, 0.0, 0.0, 0.0, 0.0, 0.0, 0.0, 0.0, 0.0, 0.0, 0.0, 0.0, 0.0, 0.0, 0.0, 0.0, 0.0, 0.0, 0.0, 0.0, 0.0, 0.0, 0.0, 0.0, 0.0, 0.0, 0.0, 0.0, 0.0, 0.0, 0.0, 0.0, 0.0, 0.0, 0.0, 0.0, 0.0, 0.0, 0.0, 0.0, 0.0, 0.0, 0.0, 0.0, 0.0, 0.0, 0.0, 0.0, 0.0, 0.0, 0.0, 0.0, 0.0, 0.0, 0.0, 0.0, 0.0, 0.0, 0.0, 0.0, 0.0, 0.0, 0.0, 0.0, 0.0, 0.0, 0.0, 0.0, 0.0, 0.0, 0.0, 0.0, 0.0, 0.0, 0.0, 0.0, 0.0, 0.0, 0.0, 0.0, 0.0, 0.0, 0.0, 0.0, 0.0, 0.0, 0.0, 0.0, 0.0, 0.0, 0.0, 0.0, 0.0, 0.0, 0.0, 0.0, 0.0, 0.0, 0.0, 0.0, 0.0, 0.0, 0.0, 0.0, 0.0, 0.0, 0.0, 0.0, 0.0, 0.0, 0.0, 0.0, 0.0, 0.0, 0.0, 0.0, 0.0, 0.0, 0.0, 0.0, 0.0, 0.0, 0.0, 0.0, 0.0, 0.0, 0.0, 0.0, 0.0, 0.0, 0.0, 0.0, 0.0, 0.0, 0.0, 0.0, 0.0, 0.0, 0.0, 0.0, 0.0, 0.0, 0.0, 0.0, 0.0, 0.0, 0.0, 0.0, 0.0, 0.0, 0.0, 0.0, 0.0, 0.0, 0.0, 0.0, 0.0, 0.0, 0.0, 0.0, 0.0, 0.0, 0.0, 0.0, 0.0, 0.0, 0.0, 0.0, 0.0, 0.0, 0.0, 0.0, 0.0, 0.0, 0.0, 0.0, 0.0, 0.0, 0.0, 0.0, 0.0, 0.0, 0.0, 0.0, 0.0, 0.0, 0.0, 0.0, 0.0, 0.0, 0.0, 0.0, 0.0, 0.0, 0.0, 0.0, 0.0, 0.0, 0.0, 0.0, 0.0, 0.0, 0.0, 0.0, 0.0, 0.0, 0.0, 0.0, 0.0, 0.0, 0.0, 0.0, 0.0, 0.0, 0.0, 0.0, 0.0, 0.0, 0.0, 0.0, 0.0, 0.0, 0.0, 0.0, 0.0, 0.0, 0.0, 0.0, 0.0, 0.0, 0.0, 0.0, 0.0, 0.0, 0.0, 0.0, 0.0, 0.0, 0.0, 0.0, 0.0, 0.0, 0.0, 0.0, 0.0, 0.0, 0.0, 0.0, 0.0, 0.0, 0.0, 0.0, 0.0, 0.0, 0.0, 0.0, 0.0, 0.0, 0.0, 0.0, 0.0, 0.0, 0.0, 0.0, 0.0, 0.0, 0.0, 0.0, 0.0, 0.0, 0.0, 0.0, 0.0, 0.0, 0.0, 0.0, 0.0, 0.0, 0.0, 0.0, 0.0, 0.0, 0.0, 0.0, 0.0, 0.0, 0.0, 0.0, 0.0, 0.0, 0.0, 0.0, 0.0, 0.0, 0.0, 0.0, 0.0, 0.0, 0.0, 0.0, 0.0, 0.0, 0.0, 0.0, 0.0, 0.0, 0.0, 0.0, 0.0, 0.0, 0.0, 0.0, 0.0, 0.0, 0.0, 0.0, 0.0, 0.0, 0.0, 0.0, 0.0, 0.0, 0.0, 0.0, 0.0, 0.0, 0.0, 0.0, 0.0, 0.0, 0.0, 0.0, 0.0, 0.0, 0.0, 0.0, 0.0, 0.0, 0.0, 0.0, 0.0, 0.0, 0.0, 0.0, 0.0, 0.0, 0.0, 0.0, 0.0, 0.0, 0.0, 0.0, 0.0, 0.0, 0.0, 0.0, 0.0, 0.0, 0.0, 0.0, 0.0, 0.0, 0.0, 0.0, 0.0, 0.0, 0.0, 0.0, 0.0, 0.0, 0.0, 0.0, 0.0, 0.0, 0.0, 0.0, 0.0, 0.0, 0.0, 0.0, 0.0, 0.0, 0.0, 0.0, 0.0, 0.0, 0.0, 0.0, 0.0, 0.0, 0.0, 0.0, 0.0, 0.0, 0.0, 0.0, 0.0, 0.0, 0.0, 0.0, 0.0, 0.0, 0.0, 0.0, 0.0, 0.0, 0.0, 0.0, 0.0, 0.0, 0.0, 0.0, 0.0, 0.0, 0.0, 0.0, 0.0, 0.0, 0.0, 0.0, 0.0, 0.0, 0.0, 0.0, 0.0, 0.0, 0.0, 0.0, 0.0, 0.0, 0.0, 0.0, 0.0, 0.0, 0.0, 0.0, 0.0, 0.0, 0.0, 0.0, 0.0, 0.0, 0.0, 0.0, 0.0, 0.0, 0.0, 0.0, 0.0, 0.0, 0.0, 0.0, 0.0, 0.0, 0.0, 0.0, 0.0, 0.0, 0.0, 0.0, 0.0, 0.0, 0.0, 0.0, 0.0, 0.0, 0.0, 0.0, 0.0, 0.0, 0.0, 0.0, 0.0, 0.0, 0.0, 0.0, 0.0, 0.0, 0.0, 0.0, 0.0, 0.0, 0.0, 0.0, 0.0, 0.0, 0.0, 0.0, 0.0, 0.0, 0.0, 0.0, 0.0, 0.0, 0.0, 0.0, 0.0, 0.0, 0.0, 0.0, 0.0, 0.0, 0.0, 0.0, 0.0, 0.0, 0.0, 0.0, 0.0, 0.0, 0.0, 0.0, 0.0, 0.0, 0.0, 0.0, 0.0, 0.0, 0.0, 0.0, 0.0, 0.0, 0.0, 0.0, 0.0, 0.0, 0.0, 0.0, 0.0, 0.0, 0.0, 0.0, 0.0, 0.0, 0.0, 0.0, 0.0, 0.0, 0.0, 0.0, 0.0, 0.0, 0.0, 0.0, 0.0, 0.0, 0.0, 0.0, 0.0, 0.0, 0.0, 0.0, 0.0, 0.0, 0.0, 0.0, 0.0, 0.0, 0.0, 0.0, 0.0, 0.0, 0.0, 0.0, 0.0, 0.0, 0.0, 0.0, 0.0, 0.0, 0.0, 0.0, 0.0, 0.0, 0.0, 0.0, 0.0, 0.0, 0.0, 0.0, 0.0, 0.0, 0.0, 0.0, 0.0, 0.0, 0.0, 0.0, 0.0, 0.0, 0.0, 0.0, 0.0, 0.0, 0.0, 0.0, 0.0, 0.0, 0.0, 0.0, 0.0, 0.0, 0.0, 0.0, 0.0, 0.0, 0.0, 0.0, 0.0, 0.0, 0.0, 0.0, 0.0, 0.0, 0.0, 0.0, 0.0, 0.0, 0.0, 0.0, 0.0, 0.0, 0.0, 0.0, 0.0, 0.0, 0.0, 0.0, 0.0, 0.0, 0.0, 0.0, 0.0, 0.0, 0.0, 0.0, 0.0, 0.0, 0.0, 0.0, 0.0, 0.0, 0.0, 0.0, 0.0, 0.0, 0.0, 0.0, 0.0, 0.0, 0.0, 0.0, 0.0, 0.0, 0.0, 0.0])
me_circle_001.use_remesh_fix_poles = True
me_circle_001.use_remesh_preserve_attributes = False
me_circle_001.update()

# ---- objects
ob_circle = bpy.data.objects.new('Circle', me_circle)
ob_circle_001 = bpy.data.objects.new('Circle.001', me_circle_001)

# ---- transforms, parenting, visibility, modifiers, constraints
ob_circle.location = (0.0, 0.0, 0.0)
ob_circle.scale = (0.7677, 0.7677, 0.7677)
ob_circle_001.location = (0.0, 0.0, 0.0)
ob_circle_001.scale = (0.7677, 0.7677, 0.7677)

# ---- collection membership
col_collection.objects.link(ob_circle)
col_collection.objects.link(ob_circle_001)

# ---- scene / render settings (as saved in the file)
scene.frame_start = 1; scene.frame_end = 250; scene.frame_set(1)
scene.render.engine = 'BLENDER_EEVEE_NEXT'
scene.cycles.use_denoising = False
scene.cycles.samples = 128
scene.cycles.sampling_pattern = 'TABULATED_SOBOL'
scene.cycles.use_adaptive_sampling = False
scene.cycles.use_light_tree = False
scene.view_settings.view_transform = 'Filmic'
bpy.context.view_layer.update()

# ---- added for rendering (the .blend has no active camera and no usable light): camera, sun
cam_auto = bpy.data.cameras.new('AutoCamera')
cam_auto.lens = 50.0
cam_auto.sensor_width = 36.0
cam_auto.clip_end = 1000.0
ob_auto_camera = bpy.data.objects.new('AutoCamera', cam_auto)
scene.collection.objects.link(ob_auto_camera)
ob_auto_camera.location = (3.22353, -3.74362, 3.50087)
ob_auto_camera.rotation_euler = (1.09748, -7.21219e-08, 0.694738)
scene.camera = ob_auto_camera
light_auto_sun = bpy.data.lights.new('AutoSun', 'SUN')
light_auto_sun.energy = 3.0
light_auto_sun.angle = 0.0523599
ob_auto_sun = bpy.data.objects.new('AutoSun', light_auto_sun)
scene.collection.objects.link(ob_auto_sun)
ob_auto_sun.rotation_euler = (0.872665, 0.174533, 0.523599)
bpy.context.view_layer.update()
